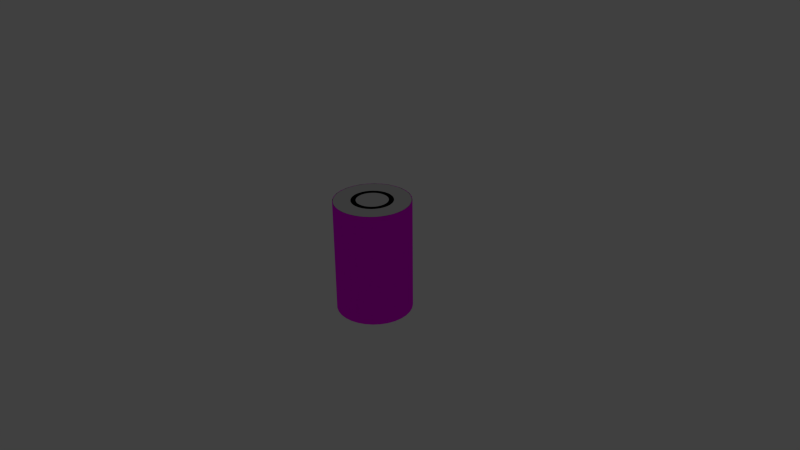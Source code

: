 # Source: ModelEngineMount.blend  (saved by Blender 2.73.0; exported with 4.5.12 LTS)
import bpy
from mathutils import Matrix  # noqa: F401  (used for matrix-valued properties, if any)

bpy.ops.wm.read_factory_settings(use_empty=True)
scene = bpy.context.scene
scene.name = 'Scene'

# ---- collections
col_collection_1 = bpy.data.collections.new('Collection 1'); scene.collection.children.link(col_collection_1)
col_collection_10 = bpy.data.collections.new('Collection 10'); scene.collection.children.link(col_collection_10)
col_collection_10.hide_render = True
col_collection_10.hide_viewport = True

# ---- images (referenced by path relative to the original .blend; pixels are not part of the script)
import os
ASSET_DIR = os.environ.get("B2B_ASSET_DIR", "")  # directory of the original .blend (textures are referenced by path, not embedded)
HERE = os.path.dirname(os.path.abspath(__file__))  # packed textures are extracted next to this script under _unpacked/

def load_image(name, relpath, width, height, colorspace="sRGB"):
    """Load a texture the original file referenced (path relative to the .blend, or extracted next to this script)."""
    p = next((c for c in (os.path.join(HERE, relpath), os.path.join(ASSET_DIR, relpath)) if relpath and os.path.exists(c)), "")
    if p:
        img = bpy.data.images.load(p, check_existing=True)
        img.name = name
    else:  # same state as the original file: an image datablock whose file is absent (Cycles renders it pink)
        img = bpy.data.images.new(name, width, height)
        img.source = "FILE"
        img.filepath = "//" + (relpath or name)
    img.colorspace_settings.name = colorspace
    return img
img_variabletexture_png = load_image('VariableTexture.png', 'VariableTexture.png', 1024, 1024, 'sRGB')
img_modeltexture_png = load_image('ModelTexture.png', 'ModelTexture.png', 1024, 1024, 'sRGB')

# ---- materials (node trees are filled in below, after node groups)
mat_variable = bpy.data.materials.new('Variable')
mat_variable.alpha_threshold = 0.0
mat_variable.roughness = 0.5
mat_material = bpy.data.materials.new('Material')
mat_material.alpha_threshold = 0.0
mat_material.roughness = 0.5

# ---- material node trees
mat_variable.use_nodes = True; mat_variable.node_tree.nodes.clear()
_N = mat_variable.node_tree.nodes; _L = mat_variable.node_tree.links
n0 = _N.new('ShaderNodeOutputMaterial'); n0.name = 'Material Output'; n0.location = (300, 300)
n1 = _N.new('ShaderNodeBsdfDiffuse'); n1.name = 'Diffuse BSDF'; n1.location = (10, 300)
n2 = _N.new('ShaderNodeTexImage'); n2.name = 'Image Texture'; n2.location = (-180, 300)
n2.width = 140
n2.image = img_variabletexture_png
_L.new(n1.outputs[0], n0.inputs[0])
_L.new(n2.outputs[0], n1.inputs[0])
n0.is_active_output = True
mat_material.use_nodes = True; mat_material.node_tree.nodes.clear()
_N = mat_material.node_tree.nodes; _L = mat_material.node_tree.links
n0 = _N.new('ShaderNodeOutputMaterial'); n0.name = 'Material Output'; n0.location = (300, 300)
n1 = _N.new('ShaderNodeBsdfDiffuse'); n1.name = 'Diffuse BSDF'; n1.location = (10, 300)
n2 = _N.new('ShaderNodeTexImage'); n2.name = 'Image Texture'; n2.location = (-180, 300)
n2.width = 140
n2.image = img_modeltexture_png
_L.new(n1.outputs[0], n0.inputs[0])
_L.new(n2.outputs[0], n1.inputs[0])
n0.is_active_output = True

# ---- world
world_world = bpy.data.worlds.new('World'); scene.world = world_world
world_world.color = (0.05088, 0.05088, 0.05088)
world_world.use_sun_shadow = False
world_world.sun_shadow_jitter_overblur = 0.0
world_world.cycles.sampling_method = 'MANUAL'
world_world.cycles.sample_map_resolution = 256

# ---- cameras
cam_camera = bpy.data.cameras.new('Camera')
cam_camera.clip_end = 100.0
cam_camera.lens = 35.0
cam_camera.sensor_width = 32.0
cam_camera.sensor_height = 18.0
cam_camera.ortho_scale = 7.314
cam_camera.dof.focus_distance = 0.0

# ---- lights
light_lamp = bpy.data.lights.new('Lamp', 'POINT')
light_lamp.transmission_factor = 0.0
light_lamp.cutoff_distance = 30.0
light_lamp.energy = 100.0
light_lamp.shadow_buffer_clip_start = 1.001
light_lamp.shadow_soft_size = 0.1
light_lamp.shadow_maximum_resolution = 0.006
light_lamp.use_absolute_resolution = True
light_lamp.cycles.use_multiple_importance_sampling = False

# ---- meshes
me_cylinder_000 = bpy.data.meshes.new('Cylinder.000')
me_cylinder_000.from_pydata([(-0.09802, 0.4928, -0.75), (-0.09802, 0.4928, 0.77), (-2.794e-08, 0.5024, -0.75), (-2.794e-08, 0.5024, 0.77), (0.09802, 0.4928, -0.75), (0.09802, 0.4928, 0.77), (0.1923, 0.4642, -0.75), (0.1923, 0.4642, 0.77), (0.2791, 0.4177, -0.75), (0.2791, 0.4177, 0.77), (0.3553, 0.3553, -0.75), (0.3553, 0.3553, 0.77), (0.4177, 0.2791, -0.75), (0.4177, 0.2791, 0.77), (0.4642, 0.1923, -0.75), (0.4642, 0.1923, 0.77), (0.4928, 0.09802, -0.75), (0.4928, 0.09802, 0.77), (0.5024, 1.863e-08, -0.75), (0.5024, 1.863e-08, 0.77), (0.4928, -0.09802, -0.75), (0.4928, -0.09802, 0.77), (0.4642, -0.1923, -0.75), (0.4642, -0.1923, 0.77), (0.4177, -0.2791, -0.75), (0.4177, -0.2791, 0.77), (0.3553, -0.3553, -0.75), (0.3553, -0.3553, 0.77), (0.2791, -0.4177, -0.75), (0.2791, -0.4177, 0.77), (0.1923, -0.4642, -0.75), (0.1923, -0.4642, 0.77), (0.09802, -0.4928, -0.75), (0.09802, -0.4928, 0.77), (-2.049e-07, -0.5024, -0.75), (-2.049e-07, -0.5024, 0.77), (-0.09802, -0.4928, -0.75), (-0.09802, -0.4928, 0.77), (-0.1923, -0.4642, -0.75), (-0.1923, -0.4642, 0.77), (-0.2791, -0.4177, -0.75), (-0.2791, -0.4177, 0.77), (-0.3553, -0.3553, -0.75), (-0.3553, -0.3553, 0.77), (-0.4177, -0.2791, -0.75), (-0.4177, -0.2791, 0.77), (-0.4642, -0.1923, -0.75), (-0.4642, -0.1923, 0.77), (-0.4928, -0.09802, -0.75), (-0.4928, -0.09802, 0.77), (-0.5024, 4.331e-07, -0.75), (-0.5024, 4.331e-07, 0.77), (-0.4928, 0.09802, -0.75), (-0.4928, 0.09802, 0.77), (-0.4642, 0.1923, -0.75), (-0.4642, 0.1923, 0.77), (-0.4177, 0.2791, -0.75), (-0.4177, 0.2791, 0.77), (-0.3553, 0.3553, -0.75), (-0.3553, 0.3553, 0.77), (-0.2791, 0.4177, -0.75), (-0.2791, 0.4177, 0.77), (-0.1923, 0.4642, -0.75), (-0.1923, 0.4642, 0.77)], [], [(34, 32, 33, 35), (36, 34, 35, 37), (38, 36, 37, 39), (40, 38, 39, 41), (42, 40, 41, 43), (44, 42, 43, 45), (46, 44, 45, 47), (48, 46, 47, 49), (50, 48, 49, 51), (52, 50, 51, 53), (54, 52, 53, 55), (56, 54, 55, 57), (58, 56, 57, 59), (60, 58, 59, 61), (62, 60, 61, 63), (0, 62, 63, 1), (2, 0, 1, 3), (4, 2, 3, 5), (6, 4, 5, 7), (8, 6, 7, 9), (10, 8, 9, 11), (12, 10, 11, 13), (14, 12, 13, 15), (16, 14, 15, 17), (18, 16, 17, 19), (20, 18, 19, 21), (22, 20, 21, 23), (24, 22, 23, 25), (26, 24, 25, 27), (28, 26, 27, 29), (30, 28, 29, 31), (32, 30, 31, 33)])
me_cylinder_000.polygons.foreach_set('use_smooth', [True] * 32)
_uv = me_cylinder_000.uv_layers.new(name='UVMap')
_uv.uv.foreach_set('vector', [0.02358, 0.001123, 0.02403, 0.001123, 0.02403, 0.001145, 0.02358, 0.001145, 0.02358, 0.001123, 0.02403, 0.001123, 0.02403, 0.001145, 0.02358, 0.001145, 0.02358, 0.001123, 0.02403, 0.001123, 0.02403, 0.001145, 0.02358, 0.001145, 0.02358, 0.001123, 0.02403, 0.001123, 0.02403, 0.001145, 0.02358, 0.001145, 0.02358, 0.001123, 0.02403, 0.001123, 0.02403, 0.001145, 0.02358, 0.001145, 0.02358, 0.001123, 0.02403, 0.001123, 0.02403, 0.001145, 0.02358, 0.001145, 0.02358, 0.001123, 0.02403, 0.001123, 0.02403, 0.001145, 0.02358, 0.001145, 0.02358, 0.001123, 0.02403, 0.001123, 0.02403, 0.001145, 0.02358, 0.001145, 0.02358, 0.001123, 0.02403, 0.001123, 0.02403, 0.001145, 0.02358, 0.001145, 0.02358, 0.001123, 0.02403, 0.001123, 0.02403, 0.001145, 0.02358, 0.001145, 0.02358, 0.001123, 0.02403, 0.001123, 0.02403, 0.001145, 0.02358, 0.001145, 0.02358, 0.001123, 0.02403, 0.001123, 0.02403, 0.001145, 0.02358, 0.001145, 0.02358, 0.001123, 0.02403, 0.001123, 0.02403, 0.001145, 0.02358, 0.001145, 0.02358, 0.001123, 0.02403, 0.001123, 0.02403, 0.001145, 0.02358, 0.001145, 0.02358, 0.001123, 0.02403, 0.001123, 0.02403, 0.001145, 0.02358, 0.001145, 0.02358, 0.001123, 0.02403, 0.001123, 0.02403, 0.001145, 0.02358, 0.001145, 0.02358, 0.001123, 0.02403, 0.001123, 0.02403, 0.001145, 0.02358, 0.001145, 0.02358, 0.001123, 0.02403, 0.001123, 0.02403, 0.001145, 0.02358, 0.001145, 0.02358, 0.001123, 0.02403, 0.001123, 0.02403, 0.001145, 0.02358, 0.001145, 0.02358, 0.001123, 0.02403, 0.001123, 0.02403, 0.001145, 0.02358, 0.001145, 0.02358, 0.001123, 0.02403, 0.001123, 0.02403, 0.001145, 0.02358, 0.001145, 0.02358, 0.001123, 0.02403, 0.001123, 0.02403, 0.001145, 0.02358, 0.001145, 0.02358, 0.001123, 0.02403, 0.001123, 0.02403, 0.001145, 0.02358, 0.001145, 0.02358, 0.001123, 0.02403, 0.001123, 0.02403, 0.001145, 0.02358, 0.001145, 0.02358, 0.001123, 0.02403, 0.001123, 0.02403, 0.001145, 0.02358, 0.001145, 0.02358, 0.001123, 0.02403, 0.001123, 0.02403, 0.001145, 0.02358, 0.001145, 0.02358, 0.001123, 0.02403, 0.001123, 0.02403, 0.001145, 0.02358, 0.001145, 0.02358, 0.001123, 0.02403, 0.001123, 0.02403, 0.001145, 0.02358, 0.001145, 0.02358, 0.001123, 0.02403, 0.001123, 0.02403, 0.001145, 0.02358, 0.001145, 0.02358, 0.001123, 0.02403, 0.001123, 0.02403, 0.001145, 0.02358, 0.001145, 0.02358, 0.001123, 0.02403, 0.001123, 0.02403, 0.001145, 0.02358, 0.001145, 0.02358, 0.001123, 0.02403, 0.001123, 0.02403, 0.001145, 0.02358, 0.001145])
me_cylinder_000.materials.append(mat_variable)
me_cylinder_000.use_remesh_preserve_volume = False
me_cylinder_000.use_remesh_preserve_attributes = False
me_cylinder_000.use_mirror_vertex_groups = False
me_cylinder_000.update()
me_cylinder_021 = bpy.data.meshes.new('Cylinder.021')
me_cylinder_021.from_pydata([(0.1913, -0.4619, -0.75), (0.1913, -0.4619, 0.77), (6.706e-07, -0.5, -0.75), (6.706e-07, -0.5, 0.77), (0.1014, -0.2448, -0.75), (3.818e-07, -0.265, -0.75), (0.1014, -0.2448, 0.77), (3.818e-07, -0.265, 0.77)], [], [(0, 4, 6, 1), (0, 1, 3, 2), (0, 2, 5, 4), (4, 5, 7, 6), (1, 6, 7, 3), (2, 3, 7, 5)])
me_cylinder_021.use_remesh_preserve_volume = False
me_cylinder_021.use_remesh_preserve_attributes = False
me_cylinder_021.use_mirror_vertex_groups = False
me_cylinder_021.update()
me_cylinder_020 = bpy.data.meshes.new('Cylinder.020')
me_cylinder_020.from_pydata([(0.3536, -0.3536, -0.75), (0.3536, -0.3536, 0.77), (0.1913, -0.4619, -0.75), (0.1913, -0.4619, 0.77), (0.1874, -0.1874, -0.75), (0.1014, -0.2448, -0.75), (0.1874, -0.1874, 0.77), (0.1014, -0.2448, 0.77)], [], [(0, 4, 6, 1), (0, 1, 3, 2), (0, 2, 5, 4), (4, 5, 7, 6), (1, 6, 7, 3), (2, 3, 7, 5)])
me_cylinder_020.use_remesh_preserve_volume = False
me_cylinder_020.use_remesh_preserve_attributes = False
me_cylinder_020.use_mirror_vertex_groups = False
me_cylinder_020.update()
me_cylinder_019 = bpy.data.meshes.new('Cylinder.019')
me_cylinder_019.from_pydata([(0.4619, -0.1913, -0.75), (0.4619, -0.1913, 0.77), (0.3536, -0.3536, -0.75), (0.3536, -0.3536, 0.77), (0.2448, -0.1014, -0.75), (0.1874, -0.1874, -0.75), (0.2448, -0.1014, 0.77), (0.1874, -0.1874, 0.77)], [], [(0, 4, 6, 1), (0, 1, 3, 2), (0, 2, 5, 4), (4, 5, 7, 6), (1, 6, 7, 3), (2, 3, 7, 5)])
me_cylinder_019.use_remesh_preserve_volume = False
me_cylinder_019.use_remesh_preserve_attributes = False
me_cylinder_019.use_mirror_vertex_groups = False
me_cylinder_019.update()
me_cylinder_018 = bpy.data.meshes.new('Cylinder.018')
me_cylinder_018.from_pydata([(0.5, 5.402e-07, -0.75), (0.5, 5.402e-07, 0.77), (0.4619, -0.1913, -0.75), (0.4619, -0.1913, 0.77), (0.265, 2.235e-07, -0.75), (0.2448, -0.1014, -0.75), (0.265, 2.235e-07, 0.77), (0.2448, -0.1014, 0.77)], [], [(0, 4, 6, 1), (0, 1, 3, 2), (0, 2, 5, 4), (4, 5, 7, 6), (1, 6, 7, 3), (2, 3, 7, 5)])
me_cylinder_018.use_remesh_preserve_volume = False
me_cylinder_018.use_remesh_preserve_attributes = False
me_cylinder_018.use_mirror_vertex_groups = False
me_cylinder_018.update()
me_cylinder_017 = bpy.data.meshes.new('Cylinder.017')
me_cylinder_017.from_pydata([(0.4619, 0.1913, -0.75), (0.4619, 0.1913, 0.77), (0.5, 5.402e-07, -0.75), (0.5, 5.402e-07, 0.77), (0.2448, 0.1014, -0.75), (0.265, 2.794e-07, -0.75), (0.2448, 0.1014, 0.77), (0.265, 2.794e-07, 0.77)], [], [(0, 4, 6, 1), (0, 1, 3, 2), (0, 2, 5, 4), (4, 5, 7, 6), (1, 6, 7, 3), (2, 3, 7, 5)])
me_cylinder_017.use_remesh_preserve_volume = False
me_cylinder_017.use_remesh_preserve_attributes = False
me_cylinder_017.use_mirror_vertex_groups = False
me_cylinder_017.update()
me_cylinder_016 = bpy.data.meshes.new('Cylinder.016')
me_cylinder_016.from_pydata([(0.3536, 0.3536, -0.75), (0.3536, 0.3536, 0.77), (0.4619, 0.1913, -0.75), (0.4619, 0.1913, 0.77), (0.1874, 0.1874, -0.75), (0.2448, 0.1014, -0.75), (0.1874, 0.1874, 0.77), (0.2448, 0.1014, 0.77)], [], [(0, 4, 6, 1), (0, 1, 3, 2), (0, 2, 5, 4), (4, 5, 7, 6), (1, 6, 7, 3), (2, 3, 7, 5)])
me_cylinder_016.use_remesh_preserve_volume = False
me_cylinder_016.use_remesh_preserve_attributes = False
me_cylinder_016.use_mirror_vertex_groups = False
me_cylinder_016.update()
me_cylinder_015 = bpy.data.meshes.new('Cylinder.015')
me_cylinder_015.from_pydata([(0.1913, 0.4619, -0.75), (0.1913, 0.4619, 0.77), (0.3536, 0.3536, -0.75), (0.3536, 0.3536, 0.77), (0.1014, 0.2448, -0.75), (0.1874, 0.1874, -0.75), (0.1014, 0.2448, 0.77), (0.1874, 0.1874, 0.77)], [], [(0, 4, 6, 1), (0, 1, 3, 2), (0, 2, 5, 4), (4, 5, 7, 6), (1, 6, 7, 3), (2, 3, 7, 5)])
me_cylinder_015.use_remesh_preserve_volume = False
me_cylinder_015.use_remesh_preserve_attributes = False
me_cylinder_015.use_mirror_vertex_groups = False
me_cylinder_015.update()
me_cylinder_014 = bpy.data.meshes.new('Cylinder.014')
me_cylinder_014.from_pydata([(-3.539e-07, 0.5, -0.75), (-3.539e-07, 0.5, 0.77), (0.1913, 0.4619, -0.75), (0.1913, 0.4619, 0.77), (-1.583e-07, 0.265, -0.75), (0.1014, 0.2448, -0.75), (-1.583e-07, 0.265, 0.77), (0.1014, 0.2448, 0.77)], [], [(0, 4, 6, 1), (0, 1, 3, 2), (0, 2, 5, 4), (4, 5, 7, 6), (1, 6, 7, 3), (2, 3, 7, 5)])
me_cylinder_014.use_remesh_preserve_volume = False
me_cylinder_014.use_remesh_preserve_attributes = False
me_cylinder_014.use_mirror_vertex_groups = False
me_cylinder_014.update()
me_cylinder_013 = bpy.data.meshes.new('Cylinder.013')
me_cylinder_013.from_pydata([(-0.1913, 0.4619, -0.75), (-0.1913, 0.4619, 0.77), (-3.539e-07, 0.5, -0.75), (-3.539e-07, 0.5, 0.77), (-0.1014, 0.2448, -0.75), (-1.77e-07, 0.265, -0.75), (-0.1014, 0.2448, 0.77), (-1.77e-07, 0.265, 0.77)], [], [(0, 4, 6, 1), (0, 1, 3, 2), (0, 2, 5, 4), (4, 5, 7, 6), (1, 6, 7, 3), (2, 3, 7, 5)])
me_cylinder_013.use_remesh_preserve_volume = False
me_cylinder_013.use_remesh_preserve_attributes = False
me_cylinder_013.use_mirror_vertex_groups = False
me_cylinder_013.update()
me_cylinder_012 = bpy.data.meshes.new('Cylinder.012')
me_cylinder_012.from_pydata([(-0.3536, 0.3536, -0.75), (-0.3536, 0.3536, 0.77), (-0.1913, 0.4619, -0.75), (-0.1913, 0.4619, 0.77), (-0.1874, 0.1874, -0.75), (-0.1014, 0.2448, -0.75), (-0.1874, 0.1874, 0.77), (-0.1014, 0.2448, 0.77)], [], [(0, 4, 6, 1), (0, 1, 3, 2), (0, 2, 5, 4), (4, 5, 7, 6), (1, 6, 7, 3), (2, 3, 7, 5)])
me_cylinder_012.use_remesh_preserve_volume = False
me_cylinder_012.use_remesh_preserve_attributes = False
me_cylinder_012.use_mirror_vertex_groups = False
me_cylinder_012.update()
me_cylinder_011 = bpy.data.meshes.new('Cylinder.011')
me_cylinder_011.from_pydata([(-0.4619, 0.1913, -0.75), (-0.4619, 0.1913, 0.77), (-0.3536, 0.3536, -0.75), (-0.3536, 0.3536, 0.77), (-0.2448, 0.1014, -0.75), (-0.1874, 0.1874, -0.75), (-0.2448, 0.1014, 0.77), (-0.1874, 0.1874, 0.77)], [], [(0, 4, 6, 1), (0, 1, 3, 2), (0, 2, 5, 4), (4, 5, 7, 6), (1, 6, 7, 3), (2, 3, 7, 5)])
me_cylinder_011.use_remesh_preserve_volume = False
me_cylinder_011.use_remesh_preserve_attributes = False
me_cylinder_011.use_mirror_vertex_groups = False
me_cylinder_011.update()
me_cylinder_010 = bpy.data.meshes.new('Cylinder.010')
me_cylinder_010.from_pydata([(-0.5, -1.863e-07, -0.75), (-0.5, -1.863e-07, 0.77), (-0.4619, 0.1913, -0.75), (-0.4619, 0.1913, 0.77), (-0.265, -1.024e-07, -0.75), (-0.2448, 0.1014, -0.75), (-0.265, -1.024e-07, 0.77), (-0.2448, 0.1014, 0.77)], [], [(0, 4, 6, 1), (0, 1, 3, 2), (0, 2, 5, 4), (4, 5, 7, 6), (1, 6, 7, 3), (2, 3, 7, 5)])
me_cylinder_010.use_remesh_preserve_volume = False
me_cylinder_010.use_remesh_preserve_attributes = False
me_cylinder_010.use_mirror_vertex_groups = False
me_cylinder_010.update()
me_cylinder_009 = bpy.data.meshes.new('Cylinder.009')
me_cylinder_009.from_pydata([(-0.4619, -0.1913, -0.75), (-0.4619, -0.1913, 0.77), (-0.5, -1.863e-07, -0.75), (-0.5, -1.863e-07, 0.77), (-0.2448, -0.1014, -0.75), (-0.265, -1.024e-07, -0.75), (-0.2448, -0.1014, 0.77), (-0.265, -1.024e-07, 0.77)], [], [(0, 4, 6, 1), (0, 1, 3, 2), (0, 2, 5, 4), (4, 5, 7, 6), (1, 6, 7, 3), (2, 3, 7, 5)])
me_cylinder_009.use_remesh_preserve_volume = False
me_cylinder_009.use_remesh_preserve_attributes = False
me_cylinder_009.use_mirror_vertex_groups = False
me_cylinder_009.update()
me_cylinder_008 = bpy.data.meshes.new('Cylinder.008')
me_cylinder_008.from_pydata([(-0.3536, -0.3536, -0.75), (-0.3536, -0.3536, 0.77), (-0.4619, -0.1913, -0.75), (-0.4619, -0.1913, 0.77), (-0.1874, -0.1874, -0.75), (-0.2448, -0.1014, -0.75), (-0.1874, -0.1874, 0.77), (-0.2448, -0.1014, 0.77)], [], [(0, 4, 6, 1), (0, 1, 3, 2), (0, 2, 5, 4), (4, 5, 7, 6), (1, 6, 7, 3), (2, 3, 7, 5)])
me_cylinder_008.use_remesh_preserve_volume = False
me_cylinder_008.use_remesh_preserve_attributes = False
me_cylinder_008.use_mirror_vertex_groups = False
me_cylinder_008.update()
me_cylinder_007 = bpy.data.meshes.new('Cylinder.007')
me_cylinder_007.from_pydata([(-0.1913, -0.4619, -0.75), (-0.1913, -0.4619, 0.77), (-0.3536, -0.3536, -0.75), (-0.3536, -0.3536, 0.77), (-0.1014, -0.2448, -0.75), (-0.1874, -0.1874, -0.75), (-0.1014, -0.2448, 0.77), (-0.1874, -0.1874, 0.77)], [], [(0, 4, 6, 1), (0, 1, 3, 2), (0, 2, 5, 4), (4, 5, 7, 6), (1, 6, 7, 3), (2, 3, 7, 5)])
me_cylinder_007.use_remesh_preserve_volume = False
me_cylinder_007.use_remesh_preserve_attributes = False
me_cylinder_007.use_mirror_vertex_groups = False
me_cylinder_007.update()
me_cylinder_002 = bpy.data.meshes.new('Cylinder.002')
me_cylinder_002.from_pydata([(7.55e-08, -0.5, -0.75), (7.55e-08, -0.5, 0.77), (-0.1913, -0.4619, -0.75), (-0.1913, -0.4619, 0.77), (5.862e-08, -0.265, -0.75), (-0.1014, -0.2448, -0.75), (5.862e-08, -0.265, 0.77), (-0.1014, -0.2448, 0.77)], [], [(0, 4, 6, 1), (0, 1, 3, 2), (0, 2, 5, 4), (4, 5, 7, 6), (1, 6, 7, 3), (2, 3, 7, 5)])
me_cylinder_002.use_remesh_preserve_volume = False
me_cylinder_002.use_remesh_preserve_attributes = False
me_cylinder_002.use_mirror_vertex_groups = False
me_cylinder_002.update()
me_cylinder_004 = bpy.data.meshes.new('Cylinder.004')
me_cylinder_004.from_pydata([(0.1014, 0.2448, 0.755), (1.86e-08, 0.265, 0.755), (0.1874, 0.1874, 0.755), (0.2448, 0.1014, 0.755), (0.265, -1.377e-08, 0.755), (0.2448, -0.1014, 0.755), (0.1874, -0.1874, 0.755), (0.1014, -0.2448, 0.755), (5.862e-08, -0.265, 0.755), (-0.1014, -0.2448, 0.755), (-0.1874, -0.1874, 0.755), (-0.2448, -0.1014, 0.755), (-0.265, 9.715e-10, 0.755), (-0.2448, 0.1014, 0.755), (-0.1874, 0.1874, 0.755), (-0.1014, 0.2448, 0.755), (0.1014, 0.2448, 0.77), (1.414e-08, 0.265, 0.77), (0.1874, 0.1874, 0.77), (0.2448, 0.1014, 0.77), (0.265, -1.377e-08, 0.77), (0.2448, -0.1014, 0.77), (0.1874, -0.1874, 0.77), (0.1014, -0.2448, 0.77), (5.415e-08, -0.265, 0.77), (-0.1014, -0.2448, 0.77), (-0.1874, -0.1874, 0.77), (-0.2448, -0.1014, 0.77), (-0.265, 9.715e-10, 0.77), (-0.2448, 0.1014, 0.77), (-0.1874, 0.1874, 0.77), (-0.1014, 0.2448, 0.77)], [], [(15, 1, 0, 2, 3, 4, 5, 6, 7, 8, 9, 10, 11, 12, 13, 14), (31, 30, 29, 28, 27, 26, 25, 24, 23, 22, 21, 20, 19, 18, 16, 17), (6, 5, 21, 22), (8, 7, 23, 24), (10, 9, 25, 26), (12, 11, 27, 28), (0, 1, 17, 16), (14, 13, 29, 30), (3, 2, 18, 19), (1, 15, 31, 17), (5, 4, 20, 21), (7, 6, 22, 23), (9, 8, 24, 25), (11, 10, 26, 27), (13, 12, 28, 29), (2, 0, 16, 18), (15, 14, 30, 31), (4, 3, 19, 20)])
me_cylinder_004.use_remesh_preserve_volume = False
me_cylinder_004.use_remesh_preserve_attributes = False
me_cylinder_004.use_mirror_vertex_groups = False
me_cylinder_004.update()
me_cylinder_001 = bpy.data.meshes.new('Cylinder.001')
me_cylinder_001.from_pydata([(-0.05072, 0.255, -0.7), (4.657e-09, 0.26, -0.7), (0.05072, 0.255, -0.7), (0.0995, 0.2402, -0.7), (0.1444, 0.2162, -0.7), (0.1838, 0.1838, -0.7), (0.2162, 0.1444, -0.7), (0.2402, 0.0995, -0.7), (0.255, 0.05072, -0.7), (0.26, 3.725e-08, -0.7), (0.255, -0.05072, -0.7), (0.2402, -0.0995, -0.7), (0.2162, -0.1444, -0.7), (0.1838, -0.1838, -0.7), (0.1444, -0.2162, -0.7), (0.0995, -0.2402, -0.7), (0.05072, -0.255, -0.7), (-8.149e-08, -0.26, -0.7), (-0.05072, -0.255, -0.7), (-0.0995, -0.2402, -0.7), (-0.1444, -0.2162, -0.7), (-0.1838, -0.1838, -0.7), (-0.2162, -0.1444, -0.7), (-0.2402, -0.0995, -0.7), (-0.255, -0.05072, -0.7), (-0.26, 2.561e-07, -0.7), (-0.255, 0.05072, -0.7), (-0.2402, 0.0995, -0.7), (-0.2162, 0.1444, -0.7), (-0.1838, 0.1838, -0.7), (-0.1444, 0.2162, -0.7), (-0.0995, 0.2402, -0.7), (-0.05326, 0.2678, -0.7), (-0.05326, 0.2678, 0.77), (2.328e-09, 0.273, -0.7), (2.328e-09, 0.273, 0.77), (0.05326, 0.2678, -0.7), (0.05326, 0.2678, 0.77), (0.1045, 0.2522, -0.7), (0.1045, 0.2522, 0.77), (0.1517, 0.227, -0.7), (0.1517, 0.227, 0.77), (0.193, 0.193, -0.7), (0.193, 0.193, 0.77), (0.227, 0.1517, -0.7), (0.227, 0.1517, 0.77), (0.2522, 0.1045, -0.7), (0.2522, 0.1045, 0.77), (0.2678, 0.05326, -0.7), (0.2678, 0.05326, 0.77), (0.273, 3.492e-08, -0.7), (0.273, 3.492e-08, 0.77), (0.2678, -0.05326, -0.7), (0.2678, -0.05326, 0.77), (0.2522, -0.1045, -0.7), (0.2522, -0.1045, 0.77), (0.227, -0.1517, -0.7), (0.227, -0.1517, 0.77), (0.193, -0.193, -0.7), (0.193, -0.193, 0.77), (0.1517, -0.227, -0.7), (0.1517, -0.227, 0.77), (0.1045, -0.2522, -0.7), (0.1045, -0.2522, 0.77), (0.05326, -0.2678, -0.7), (0.05326, -0.2678, 0.77), (-8.615e-08, -0.273, -0.7), (-8.615e-08, -0.273, 0.77), (-0.05326, -0.2678, -0.7), (-0.05326, -0.2678, 0.77), (-0.1045, -0.2522, -0.7), (-0.1045, -0.2522, 0.77), (-0.1517, -0.227, -0.7), (-0.1517, -0.227, 0.77), (-0.193, -0.193, -0.7), (-0.193, -0.193, 0.77), (-0.227, -0.1517, -0.7), (-0.227, -0.1517, 0.77), (-0.2522, -0.1045, -0.7), (-0.2522, -0.1045, 0.77), (-0.2678, -0.05326, -0.7), (-0.2678, -0.05326, 0.77), (-0.273, 2.654e-07, -0.7), (-0.273, 2.654e-07, 0.77), (-0.2678, 0.05326, -0.7), (-0.2678, 0.05326, 0.77), (-0.2522, 0.1045, -0.7), (-0.2522, 0.1045, 0.77), (-0.227, 0.1517, -0.7), (-0.227, 0.1517, 0.77), (-0.193, 0.193, -0.7), (-0.193, 0.193, 0.77), (-0.1517, 0.227, -0.7), (-0.1517, 0.227, 0.77), (-0.1045, 0.2522, -0.7), (-0.1045, 0.2522, 0.77), (-0.05326, 0.2678, -0.5125), (-0.05326, 0.2678, 0.5625), (2.328e-09, 0.273, -0.5125), (2.328e-09, 0.273, 0.5625), (0.05326, 0.2678, -0.5125), (0.05326, 0.2678, 0.5625), (0.1045, 0.2522, -0.5125), (0.1045, 0.2522, 0.5625), (0.1517, 0.227, -0.5125), (0.1517, 0.227, 0.5625), (0.193, 0.193, -0.5125), (0.193, 0.193, 0.5625), (0.227, 0.1517, -0.5125), (0.227, 0.1517, 0.5625), (0.2522, 0.1045, -0.5125), (0.2522, 0.1045, 0.5625), (0.2678, 0.05326, -0.5125), (0.2678, 0.05326, 0.5625), (0.273, 3.492e-08, -0.5125), (0.273, 3.492e-08, 0.5625), (0.2678, -0.05326, -0.5125), (0.2678, -0.05326, 0.5625), (0.2522, -0.1045, -0.5125), (0.2522, -0.1045, 0.5625), (0.227, -0.1517, -0.5125), (0.227, -0.1517, 0.5625), (0.193, -0.193, -0.5125), (0.193, -0.193, 0.5625), (0.1517, -0.227, -0.5125), (0.1517, -0.227, 0.5625), (0.1045, -0.2522, -0.5125), (0.1045, -0.2522, 0.5625), (0.05326, -0.2678, -0.5125), (0.05326, -0.2678, 0.5625), (-8.615e-08, -0.273, -0.5125), (-8.615e-08, -0.273, 0.5625), (-0.05326, -0.2678, -0.5125), (-0.05326, -0.2678, 0.5625), (-0.1045, -0.2522, -0.5125), (-0.1045, -0.2522, 0.5625), (-0.1517, -0.227, -0.5125), (-0.1517, -0.227, 0.5625), (-0.193, -0.193, -0.5125), (-0.193, -0.193, 0.5625), (-0.227, -0.1517, -0.5125), (-0.227, -0.1517, 0.5625), (-0.2522, -0.1045, -0.5125), (-0.2522, -0.1045, 0.5625), (-0.2678, -0.05326, -0.5125), (-0.2678, -0.05326, 0.5625), (-0.273, 2.654e-07, -0.5125), (-0.273, 2.654e-07, 0.5625), (-0.2678, 0.05326, -0.5125), (-0.2678, 0.05326, 0.5625), (-0.2522, 0.1045, -0.5125), (-0.2522, 0.1045, 0.5625), (-0.227, 0.1517, -0.5125), (-0.227, 0.1517, 0.5625), (-0.193, 0.193, -0.5125), (-0.193, 0.193, 0.5625), (-0.1517, 0.227, -0.5125), (-0.1517, 0.227, 0.5625), (-0.1045, 0.2522, -0.5125), (-0.1045, 0.2522, 0.5625), (-0.09628, 0.484, -0.5125), (-0.09628, 0.484, 0.5625), (-2.794e-08, 0.4935, -0.5125), (-2.794e-08, 0.4935, 0.5625), (0.09628, 0.484, -0.5125), (0.09628, 0.484, 0.5625), (0.1889, 0.4559, -0.5125), (0.1889, 0.4559, 0.5625), (0.2742, 0.4103, -0.5125), (0.2742, 0.4103, 0.5625), (0.349, 0.349, -0.5125), (0.349, 0.349, 0.5625), (0.4103, 0.2742, -0.5125), (0.4103, 0.2742, 0.5625), (0.4559, 0.1889, -0.5125), (0.4559, 0.1889, 0.5625), (0.484, 0.09628, -0.5125), (0.484, 0.09628, 0.5625), (0.4935, 1.863e-08, -0.5125), (0.4935, 1.863e-08, 0.5625), (0.484, -0.09628, -0.5125), (0.484, -0.09628, 0.5625), (0.4559, -0.1889, -0.5125), (0.4559, -0.1889, 0.5625), (0.4103, -0.2742, -0.5125), (0.4103, -0.2742, 0.5625), (0.349, -0.349, -0.5125), (0.349, -0.349, 0.5625), (0.2742, -0.4103, -0.5125), (0.2742, -0.4103, 0.5625), (0.1889, -0.4559, -0.5125), (0.1889, -0.4559, 0.5625), (0.09628, -0.484, -0.5125), (0.09628, -0.484, 0.5625), (-2.002e-07, -0.4935, -0.5125), (-2.002e-07, -0.4935, 0.5625), (-0.09628, -0.484, -0.5125), (-0.09628, -0.484, 0.5625), (-0.1889, -0.4559, -0.5125), (-0.1889, -0.4559, 0.5625), (-0.2742, -0.4103, -0.5125), (-0.2742, -0.4103, 0.5625), (-0.349, -0.349, -0.5125), (-0.349, -0.349, 0.5625), (-0.4103, -0.2742, -0.5125), (-0.4103, -0.2742, 0.5625), (-0.4559, -0.1889, -0.5125), (-0.4559, -0.1889, 0.5625), (-0.484, -0.09628, -0.5125), (-0.484, -0.09628, 0.5625), (-0.4935, 4.284e-07, -0.5125), (-0.4935, 4.284e-07, 0.5625), (-0.484, 0.09628, -0.5125), (-0.484, 0.09628, 0.5625), (-0.4559, 0.1889, -0.5125), (-0.4559, 0.1889, 0.5625), (-0.4103, 0.2742, -0.5125), (-0.4103, 0.2742, 0.5625), (-0.349, 0.349, -0.5125), (-0.349, 0.349, 0.5625), (-0.2742, 0.4103, -0.5125), (-0.2742, 0.4103, 0.5625), (-0.1889, 0.4559, -0.5125), (-0.1889, 0.4559, 0.5625), (-0.09628, 0.484, -0.75), (-0.09628, 0.484, 0.77), (-2.794e-08, 0.4935, -0.75), (-2.794e-08, 0.4935, 0.77), (0.09628, 0.484, -0.75), (0.09628, 0.484, 0.77), (0.1889, 0.4559, -0.75), (0.1889, 0.4559, 0.77), (0.2742, 0.4103, -0.75), (0.2742, 0.4103, 0.77), (0.349, 0.349, -0.75), (0.349, 0.349, 0.77), (0.4103, 0.2742, -0.75), (0.4103, 0.2742, 0.77), (0.4559, 0.1889, -0.75), (0.4559, 0.1889, 0.77), (0.484, 0.09628, -0.75), (0.484, 0.09628, 0.77), (0.4935, 1.863e-08, -0.75), (0.4935, 1.863e-08, 0.77), (0.484, -0.09628, -0.75), (0.484, -0.09628, 0.77), (0.4559, -0.1889, -0.75), (0.4559, -0.1889, 0.77), (0.4103, -0.2742, -0.75), (0.4103, -0.2742, 0.77), (0.349, -0.349, -0.75), (0.349, -0.349, 0.77), (0.2742, -0.4103, -0.75), (0.2742, -0.4103, 0.77), (0.1889, -0.4559, -0.75), (0.1889, -0.4559, 0.77), (0.09628, -0.484, -0.75), (0.09628, -0.484, 0.77), (-2.002e-07, -0.4935, -0.75), (-2.002e-07, -0.4935, 0.77), (-0.09628, -0.484, -0.75), (-0.09628, -0.484, 0.77), (-0.1889, -0.4559, -0.75), (-0.1889, -0.4559, 0.77), (-0.2742, -0.4103, -0.75), (-0.2742, -0.4103, 0.77), (-0.349, -0.349, -0.75), (-0.349, -0.349, 0.77), (-0.4103, -0.2742, -0.75), (-0.4103, -0.2742, 0.77), (-0.4559, -0.1889, -0.75), (-0.4559, -0.1889, 0.77), (-0.484, -0.09628, -0.75), (-0.484, -0.09628, 0.77), (-0.4935, 4.284e-07, -0.75), (-0.4935, 4.284e-07, 0.77), (-0.484, 0.09628, -0.75), (-0.484, 0.09628, 0.77), (-0.4559, 0.1889, -0.75), (-0.4559, 0.1889, 0.77), (-0.4103, 0.2742, -0.75), (-0.4103, 0.2742, 0.77), (-0.349, 0.349, -0.75), (-0.349, 0.349, 0.77), (-0.2742, 0.4103, -0.75), (-0.2742, 0.4103, 0.77), (-0.1889, 0.4559, -0.75), (-0.1889, 0.4559, 0.77), (-0.09802, 0.4928, -0.75), (-0.09802, 0.4928, 0.77), (-2.794e-08, 0.5024, -0.75), (-2.794e-08, 0.5024, 0.77), (0.09802, 0.4928, -0.75), (0.09802, 0.4928, 0.77), (0.1923, 0.4642, -0.75), (0.1923, 0.4642, 0.77), (0.2791, 0.4177, -0.75), (0.2791, 0.4177, 0.77), (0.3553, 0.3553, -0.75), (0.3553, 0.3553, 0.77), (0.4177, 0.2791, -0.75), (0.4177, 0.2791, 0.77), (0.4642, 0.1923, -0.75), (0.4642, 0.1923, 0.77), (0.4928, 0.09802, -0.75), (0.4928, 0.09802, 0.77), (0.5024, 1.863e-08, -0.75), (0.5024, 1.863e-08, 0.77), (0.4928, -0.09802, -0.75), (0.4928, -0.09802, 0.77), (0.4642, -0.1923, -0.75), (0.4642, -0.1923, 0.77), (0.4177, -0.2791, -0.75), (0.4177, -0.2791, 0.77), (0.3553, -0.3553, -0.75), (0.3553, -0.3553, 0.77), (0.2791, -0.4177, -0.75), (0.2791, -0.4177, 0.77), (0.1923, -0.4642, -0.75), (0.1923, -0.4642, 0.77), (0.09802, -0.4928, -0.75), (0.09802, -0.4928, 0.77), (-2.049e-07, -0.5024, -0.75), (-2.049e-07, -0.5024, 0.77), (-0.09802, -0.4928, -0.75), (-0.09802, -0.4928, 0.77), (-0.1923, -0.4642, -0.75), (-0.1923, -0.4642, 0.77), (-0.2791, -0.4177, -0.75), (-0.2791, -0.4177, 0.77), (-0.3553, -0.3553, -0.75), (-0.3553, -0.3553, 0.77), (-0.4177, -0.2791, -0.75), (-0.4177, -0.2791, 0.77), (-0.4642, -0.1923, -0.75), (-0.4642, -0.1923, 0.77), (-0.4928, -0.09802, -0.75), (-0.4928, -0.09802, 0.77), (-0.5024, 4.331e-07, -0.75), (-0.5024, 4.331e-07, 0.77), (-0.4928, 0.09802, -0.75), (-0.4928, 0.09802, 0.77), (-0.4642, 0.1923, -0.75), (-0.4642, 0.1923, 0.77), (-0.4177, 0.2791, -0.75), (-0.4177, 0.2791, 0.77), (-0.3553, 0.3553, -0.75), (-0.3553, 0.3553, 0.77), (-0.2791, 0.4177, -0.75), (-0.2791, 0.4177, 0.77), (-0.1923, 0.4642, -0.75), (-0.1923, 0.4642, 0.77), (-0.01274, 0.2656, -0.7413), (0.01274, 0.2656, -0.7413), (-0.01338, 0.2747, -0.7505), (0.01338, 0.2747, -0.7505), (-0.01274, 0.2549, -0.752), (0.01274, 0.2549, -0.752), (-0.01338, 0.2641, -0.7611), (0.01338, 0.2641, -0.7611), (-0.01274, 0.1921, -0.752), (0.01274, 0.1921, -0.752), (-0.01338, 0.183, -0.7611), (0.01338, 0.183, -0.7611), (-0.01274, 0.1798, -0.7329), (0.01274, 0.1798, -0.7329), (-0.01338, 0.1707, -0.742), (0.01338, 0.1707, -0.742), (-0.01274, 0.1459, -0.7329), (0.01274, 0.1459, -0.7329), (-0.01338, 0.1551, -0.742), (0.01338, 0.1551, -0.742), (-0.01274, 0.1168, -0.8021), (0.01274, 0.1168, -0.8021), (-0.01338, 0.126, -0.8113), (0.01338, 0.126, -0.8113), (-0.01274, 0.2656, -0.457), (0.01274, 0.2656, -0.457), (-0.01338, 0.2747, -0.4662), (0.01338, 0.2747, -0.4662), (-0.05072, 0.255, 0.755), (4.657e-09, 0.26, 0.755), (0.05072, 0.255, 0.755), (0.0995, 0.2402, 0.755), (0.1444, 0.2162, 0.755), (0.1838, 0.1838, 0.755), (0.2162, 0.1444, 0.755), (0.2402, 0.0995, 0.755), (0.255, 0.05072, 0.755), (0.26, 3.725e-08, 0.755), (0.255, -0.05072, 0.755), (0.2402, -0.0995, 0.755), (0.2162, -0.1444, 0.755), (0.1838, -0.1838, 0.755), (0.1444, -0.2162, 0.755), (0.0995, -0.2402, 0.755), (0.05072, -0.255, 0.755), (-8.149e-08, -0.26, 0.755), (-0.05072, -0.255, 0.755), (-0.0995, -0.2402, 0.755), (-0.1444, -0.2162, 0.755), (-0.1838, -0.1838, 0.755), (-0.2162, -0.1444, 0.755), (-0.2402, -0.0995, 0.755), (-0.255, -0.05072, 0.755), (-0.26, 2.561e-07, 0.755), (-0.255, 0.05072, 0.755), (-0.2402, 0.0995, 0.755), (-0.2162, 0.1444, 0.755), (-0.1838, 0.1838, 0.755), (-0.1444, 0.2162, 0.755), (-0.0995, 0.2402, 0.755), (-0.04058, 0.204, 0.755), (9.313e-09, 0.208, 0.755), (0.04058, 0.204, 0.755), (0.0796, 0.1922, 0.755), (0.1156, 0.1729, 0.755), (0.1471, 0.1471, 0.755), (0.1729, 0.1156, 0.755), (0.1922, 0.0796, 0.755), (0.204, 0.04058, 0.755), (0.208, 4.657e-08, 0.755), (0.204, -0.04058, 0.755), (0.1922, -0.0796, 0.755), (0.1729, -0.1156, 0.755), (0.1471, -0.1471, 0.755), (0.1156, -0.1729, 0.755), (0.0796, -0.1922, 0.755), (0.04058, -0.204, 0.755), (-6.054e-08, -0.208, 0.755), (-0.04058, -0.204, 0.755), (-0.0796, -0.1922, 0.755), (-0.1156, -0.1729, 0.755), (-0.1471, -0.1471, 0.755), (-0.1729, -0.1156, 0.755), (-0.1922, -0.0796, 0.755), (-0.204, -0.04058, 0.755), (-0.208, 2.189e-07, 0.755), (-0.204, 0.04058, 0.755), (-0.1922, 0.0796, 0.755), (-0.1729, 0.1156, 0.755), (-0.1471, 0.1471, 0.755), (-0.1156, 0.1729, 0.755), (-0.0796, 0.1922, 0.755), (-0.04058, 0.204, 0.77), (9.313e-09, 0.208, 0.77), (0.04058, 0.204, 0.77), (0.0796, 0.1922, 0.77), (0.1156, 0.1729, 0.77), (0.1471, 0.1471, 0.77), (0.1729, 0.1156, 0.77), (0.1922, 0.0796, 0.77), (0.204, 0.04058, 0.77), (0.208, 4.657e-08, 0.77), (0.204, -0.04058, 0.77), (0.1922, -0.0796, 0.77), (0.1729, -0.1156, 0.77), (0.1471, -0.1471, 0.77), (0.1156, -0.1729, 0.77), (0.0796, -0.1922, 0.77), (0.04058, -0.204, 0.77), (-6.054e-08, -0.208, 0.77), (-0.04058, -0.204, 0.77), (-0.0796, -0.1922, 0.77), (-0.1156, -0.1729, 0.77), (-0.1471, -0.1471, 0.77), (-0.1729, -0.1156, 0.77), (-0.1922, -0.0796, 0.77), (-0.204, -0.04058, 0.77), (-0.208, 2.189e-07, 0.77), (-0.204, 0.04058, 0.77), (-0.1922, 0.0796, 0.77), (-0.1729, 0.1156, 0.77), (-0.1471, 0.1471, 0.77), (-0.1156, 0.1729, 0.77), (-0.0796, 0.1922, 0.77), (-0.0497, 0.2499, 0.77), (4.287e-09, 0.2548, 0.77), (0.0497, 0.2499, 0.77), (0.0975, 0.2354, 0.77), (0.1415, 0.2118, 0.77), (0.1801, 0.1801, 0.77), (0.2118, 0.1415, 0.77), (0.2354, 0.0975, 0.77), (0.2499, 0.0497, 0.77), (0.2548, 3.819e-08, 0.77), (0.2499, -0.0497, 0.77), (0.2354, -0.0975, 0.77), (0.2118, -0.1415, 0.77), (0.1801, -0.1801, 0.77), (0.1415, -0.2118, 0.77), (0.0975, -0.2354, 0.77), (0.0497, -0.2499, 0.77), (-7.896e-08, -0.2548, 0.77), (-0.0497, -0.2499, 0.77), (-0.0975, -0.2354, 0.77), (-0.1415, -0.2118, 0.77), (-0.1801, -0.1801, 0.77), (-0.2118, -0.1415, 0.77), (-0.2354, -0.0975, 0.77), (-0.2499, -0.0497, 0.77), (-0.2548, 2.524e-07, 0.77), (-0.2499, 0.0497, 0.77), (-0.2354, 0.0975, 0.77), (-0.2118, 0.1415, 0.77), (-0.1801, 0.1801, 0.77), (-0.1415, 0.2118, 0.77), (-0.0975, 0.2354, 0.77)], [], [(478, 477, 445, 446), (479, 478, 446, 447), (480, 479, 447, 448), (481, 480, 448, 449), (482, 481, 449, 450), (483, 482, 450, 451), (484, 483, 451, 452), (485, 484, 452, 453), (486, 485, 453, 454), (487, 486, 454, 455), (488, 487, 455, 456), (489, 488, 456, 457), (490, 489, 457, 458), (491, 490, 458, 459), (492, 491, 459, 460), (493, 492, 460, 461), (494, 493, 461, 462), (495, 494, 462, 463), (496, 495, 463, 464), (497, 496, 464, 465), (498, 497, 465, 466), (499, 498, 466, 467), (500, 499, 467, 468), (501, 500, 468, 469), (502, 501, 469, 470), (503, 502, 470, 471), (504, 503, 471, 472), (505, 504, 472, 473), (506, 505, 473, 474), (507, 506, 474, 475), (476, 33, 95, 507), (6, 5, 42, 44), (11, 10, 52, 54), (16, 15, 62, 64), (21, 20, 72, 74), (26, 25, 82, 84), (31, 30, 92, 94), (4, 3, 38, 40), (9, 8, 48, 50), (14, 13, 58, 60), (19, 18, 68, 70), (24, 23, 78, 80), (29, 28, 88, 90), (2, 1, 34, 36), (7, 6, 44, 46), (12, 11, 54, 56), (17, 16, 64, 66), (22, 21, 74, 76), (27, 26, 84, 86), (0, 31, 94, 32), (5, 4, 40, 42), (10, 9, 50, 52), (15, 14, 60, 62), (20, 19, 70, 72), (25, 24, 80, 82), (30, 29, 90, 92), (3, 2, 36, 38), (8, 7, 46, 48), (13, 12, 56, 58), (18, 17, 66, 68), (23, 22, 76, 78), (28, 27, 86, 88), (63, 65, 129, 127), (80, 78, 142, 144), (41, 43, 107, 105), (93, 95, 159, 157), (58, 56, 120, 122), (71, 73, 137, 135), (36, 34, 98, 100), (88, 86, 150, 152), (49, 51, 115, 113), (66, 64, 128, 130), (44, 42, 106, 108), (79, 81, 145, 143), (32, 94, 158, 96), (57, 59, 123, 121), (35, 37, 101, 99), (74, 72, 136, 138), (87, 89, 153, 151), (52, 50, 114, 116), (65, 67, 131, 129), (43, 45, 109, 107), (82, 80, 144, 146), (95, 33, 97, 159), (60, 58, 122, 124), (38, 36, 100, 102), (73, 75, 139, 137), (90, 88, 152, 154), (51, 53, 117, 115), (68, 66, 130, 132), (46, 44, 108, 110), (81, 83, 147, 145), (59, 61, 125, 123), (37, 39, 103, 101), (76, 74, 138, 140), (89, 91, 155, 153), (54, 52, 116, 118), (67, 69, 133, 131), (45, 47, 111, 109), (84, 82, 146, 148), (62, 60, 124, 126), (40, 38, 102, 104), (75, 77, 141, 139), (92, 90, 154, 156), (53, 55, 119, 117), (70, 68, 132, 134), (48, 46, 110, 112), (83, 85, 149, 147), (61, 63, 127, 125), (39, 41, 105, 103), (78, 76, 140, 142), (91, 93, 157, 155), (56, 54, 118, 120), (34, 32, 96, 98), (69, 71, 135, 133), (86, 84, 148, 150), (47, 49, 113, 111), (64, 62, 126, 128), (42, 40, 104, 106), (77, 79, 143, 141), (94, 92, 156, 158), (55, 57, 121, 119), (33, 35, 99, 97), (72, 70, 134, 136), (85, 87, 151, 149), (50, 48, 112, 114), (112, 110, 174, 176), (147, 149, 213, 211), (125, 127, 191, 189), (103, 105, 169, 167), (142, 140, 204, 206), (155, 157, 221, 219), (120, 118, 182, 184), (133, 135, 199, 197), (98, 96, 160, 162), (150, 148, 212, 214), (111, 113, 177, 175), (128, 126, 190, 192), (106, 104, 168, 170), (141, 143, 207, 205), (158, 156, 220, 222), (119, 121, 185, 183), (97, 99, 163, 161), (136, 134, 198, 200), (149, 151, 215, 213), (114, 112, 176, 178), (127, 129, 193, 191), (105, 107, 171, 169), (144, 142, 206, 208), (157, 159, 223, 221), (122, 120, 184, 186), (100, 98, 162, 164), (135, 137, 201, 199), (152, 150, 214, 216), (113, 115, 179, 177), (130, 128, 192, 194), (143, 145, 209, 207), (108, 106, 170, 172), (96, 158, 222, 160), (121, 123, 187, 185), (99, 101, 165, 163), (138, 136, 200, 202), (151, 153, 217, 215), (116, 114, 178, 180), (129, 131, 195, 193), (107, 109, 173, 171), (146, 144, 208, 210), (159, 97, 161, 223), (124, 122, 186, 188), (102, 100, 164, 166), (137, 139, 203, 201), (154, 152, 216, 218), (115, 117, 181, 179), (132, 130, 194, 196), (110, 108, 172, 174), (145, 147, 211, 209), (123, 125, 189, 187), (101, 103, 167, 165), (140, 138, 202, 204), (153, 155, 219, 217), (118, 116, 180, 182), (131, 133, 197, 195), (109, 111, 175, 173), (148, 146, 210, 212), (126, 124, 188, 190), (104, 102, 166, 168), (139, 141, 205, 203), (156, 154, 218, 220), (117, 119, 183, 181), (134, 132, 196, 198), (196, 194, 258, 260), (174, 172, 236, 238), (209, 211, 275, 273), (187, 189, 253, 251), (165, 167, 231, 229), (204, 202, 266, 268), (217, 219, 283, 281), (182, 180, 244, 246), (195, 197, 261, 259), (173, 175, 239, 237), (212, 210, 274, 276), (190, 188, 252, 254), (168, 166, 230, 232), (203, 205, 269, 267), (220, 218, 282, 284), (181, 183, 247, 245), (198, 196, 260, 262), (176, 174, 238, 240), (211, 213, 277, 275), (189, 191, 255, 253), (167, 169, 233, 231), (206, 204, 268, 270), (219, 221, 285, 283), (184, 182, 246, 248), (162, 160, 224, 226), (197, 199, 263, 261), (214, 212, 276, 278), (175, 177, 241, 239), (192, 190, 254, 256), (205, 207, 271, 269), (170, 168, 232, 234), (222, 220, 284, 286), (183, 185, 249, 247), (200, 198, 262, 264), (161, 163, 227, 225), (213, 215, 279, 277), (178, 176, 240, 242), (191, 193, 257, 255), (169, 171, 235, 233), (208, 206, 270, 272), (221, 223, 287, 285), (186, 184, 248, 250), (164, 162, 226, 228), (199, 201, 265, 263), (216, 214, 278, 280), (177, 179, 243, 241), (194, 192, 256, 258), (172, 170, 234, 236), (207, 209, 273, 271), (160, 222, 286, 224), (185, 187, 251, 249), (163, 165, 229, 227), (202, 200, 264, 266), (215, 217, 281, 279), (180, 178, 242, 244), (193, 195, 259, 257), (171, 173, 237, 235), (210, 208, 272, 274), (223, 161, 225, 287), (188, 186, 250, 252), (166, 164, 228, 230), (201, 203, 267, 265), (218, 216, 280, 282), (179, 181, 245, 243), (280, 278, 342, 344), (241, 243, 307, 305), (258, 256, 320, 322), (236, 234, 298, 300), (271, 273, 337, 335), (224, 286, 350, 288), (249, 251, 315, 313), (227, 229, 293, 291), (266, 264, 328, 330), (279, 281, 345, 343), (244, 242, 306, 308), (257, 259, 323, 321), (235, 237, 301, 299), (274, 272, 336, 338), (287, 225, 289, 351), (252, 250, 314, 316), (230, 228, 292, 294), (265, 267, 331, 329), (282, 280, 344, 346), (243, 245, 309, 307), (260, 258, 322, 324), (238, 236, 300, 302), (273, 275, 339, 337), (251, 253, 317, 315), (229, 231, 295, 293), (268, 266, 330, 332), (281, 283, 347, 345), (246, 244, 308, 310), (259, 261, 325, 323), (237, 239, 303, 301), (276, 274, 338, 340), (254, 252, 316, 318), (232, 230, 294, 296), (267, 269, 333, 331), (284, 282, 346, 348), (245, 247, 311, 309), (262, 260, 324, 326), (240, 238, 302, 304), (275, 277, 341, 339), (253, 255, 319, 317), (231, 233, 297, 295), (270, 268, 332, 334), (283, 285, 349, 347), (248, 246, 310, 312), (226, 224, 288, 290), (261, 263, 327, 325), (278, 276, 340, 342), (239, 241, 305, 303), (256, 254, 318, 320), (234, 232, 296, 298), (269, 271, 335, 333), (286, 284, 348, 350), (247, 249, 313, 311), (225, 227, 291, 289), (264, 262, 326, 328), (277, 279, 343, 341), (242, 240, 304, 306), (255, 257, 321, 319), (272, 270, 334, 336), (233, 235, 299, 297), (285, 287, 351, 349), (250, 248, 312, 314), (228, 226, 290, 292), (263, 265, 329, 327), (352, 354, 358, 356), (0, 32, 34, 1), (356, 358, 362, 360), (355, 353, 357, 359), (354, 355, 359, 358), (353, 352, 356, 357), (360, 362, 366, 364), (359, 357, 361, 363), (358, 359, 363, 362), (357, 356, 360, 361), (364, 366, 370, 368), (363, 361, 365, 367), (362, 363, 367, 366), (361, 360, 364, 365), (368, 370, 374, 372), (367, 365, 369, 371), (366, 367, 371, 370), (365, 364, 368, 369), (373, 372, 374, 375), (371, 369, 373, 375), (370, 371, 375, 374), (369, 368, 372, 373), (354, 352, 376, 378), (353, 355, 379, 377), (355, 354, 378, 379), (352, 353, 377, 376), (31, 0, 380, 411), (30, 31, 411, 410), (29, 30, 410, 409), (28, 29, 409, 408), (27, 28, 408, 407), (26, 27, 407, 406), (25, 26, 406, 405), (24, 25, 405, 404), (23, 24, 404, 403), (22, 23, 403, 402), (21, 22, 402, 401), (20, 21, 401, 400), (19, 20, 400, 399), (18, 19, 399, 398), (17, 18, 398, 397), (16, 17, 397, 396), (15, 16, 396, 395), (14, 15, 395, 394), (13, 14, 394, 393), (12, 13, 393, 392), (11, 12, 392, 391), (10, 11, 391, 390), (9, 10, 390, 389), (8, 9, 389, 388), (7, 8, 388, 387), (6, 7, 387, 386), (5, 6, 386, 385), (4, 5, 385, 384), (3, 4, 384, 383), (2, 3, 383, 382), (1, 2, 382, 381), (0, 1, 381, 380), (411, 380, 412, 443), (410, 411, 443, 442), (409, 410, 442, 441), (408, 409, 441, 440), (407, 408, 440, 439), (406, 407, 439, 438), (405, 406, 438, 437), (404, 405, 437, 436), (403, 404, 436, 435), (402, 403, 435, 434), (401, 402, 434, 433), (400, 401, 433, 432), (399, 400, 432, 431), (398, 399, 431, 430), (397, 398, 430, 429), (396, 397, 429, 428), (395, 396, 428, 427), (394, 395, 427, 426), (393, 394, 426, 425), (392, 393, 425, 424), (391, 392, 424, 423), (390, 391, 423, 422), (389, 390, 422, 421), (388, 389, 421, 420), (387, 388, 420, 419), (386, 387, 419, 418), (385, 386, 418, 417), (384, 385, 417, 416), (383, 384, 416, 415), (382, 383, 415, 414), (381, 382, 414, 413), (380, 381, 413, 412), (443, 412, 444, 475), (442, 443, 475, 474), (441, 442, 474, 473), (440, 441, 473, 472), (439, 440, 472, 471), (438, 439, 471, 470), (437, 438, 470, 469), (436, 437, 469, 468), (435, 436, 468, 467), (434, 435, 467, 466), (433, 434, 466, 465), (432, 433, 465, 464), (431, 432, 464, 463), (430, 431, 463, 462), (429, 430, 462, 461), (428, 429, 461, 460), (427, 428, 460, 459), (426, 427, 459, 458), (425, 426, 458, 457), (424, 425, 457, 456), (423, 424, 456, 455), (422, 423, 455, 454), (421, 422, 454, 453), (420, 421, 453, 452), (419, 420, 452, 451), (418, 419, 451, 450), (417, 418, 450, 449), (416, 417, 449, 448), (415, 416, 448, 447), (414, 415, 447, 446), (413, 414, 446, 445), (412, 413, 445, 444), (477, 476, 444, 445), (35, 33, 476, 477), (444, 476, 507, 475), (95, 93, 506, 507), (93, 91, 505, 506), (91, 89, 504, 505), (89, 87, 503, 504), (87, 85, 502, 503), (85, 83, 501, 502), (83, 81, 500, 501), (81, 79, 499, 500), (79, 77, 498, 499), (77, 75, 497, 498), (75, 73, 496, 497), (73, 71, 495, 496), (71, 69, 494, 495), (69, 67, 493, 494), (67, 65, 492, 493), (65, 63, 491, 492), (63, 61, 490, 491), (61, 59, 489, 490), (59, 57, 488, 489), (57, 55, 487, 488), (55, 53, 486, 487), (53, 51, 485, 486), (51, 49, 484, 485), (49, 47, 483, 484), (47, 45, 482, 483), (45, 43, 481, 482), (43, 41, 480, 481), (41, 39, 479, 480), (39, 37, 478, 479), (37, 35, 477, 478)])
me_cylinder_001.polygons.foreach_set('use_smooth', [True] * 473)
_uv = me_cylinder_001.uv_layers.new(name='UVMap')
_uv.uv.foreach_set('vector', [0.3185, 0.12, 0.3134, 0.1302, 0.3091, 0.1197, 0.3133, 0.1114, 0.3225, 0.108, 0.3185, 0.12, 0.3133, 0.1114, 0.3165, 0.1017, 0.3252, 0.09473, 0.3225, 0.108, 0.3165, 0.1017, 0.3188, 0.09082, 0.3266, 0.08062, 0.3252, 0.09473, 0.3188, 0.09082, 0.3199, 0.0793, 0.3266, 0.06623, 0.3266, 0.08062, 0.3199, 0.0793, 0.3199, 0.06755, 0.3252, 0.05212, 0.3266, 0.06623, 0.3199, 0.06755, 0.3188, 0.05603, 0.3225, 0.03882, 0.3252, 0.05212, 0.3188, 0.05603, 0.3165, 0.04518, 0.3185, 0.02686, 0.3225, 0.03882, 0.3165, 0.04518, 0.3133, 0.03541, 0.3134, 0.01669, 0.3185, 0.02686, 0.3133, 0.03541, 0.3091, 0.0271, 0.3074, 0.008692, 0.3134, 0.01669, 0.3091, 0.0271, 0.3042, 0.02058, 0.3008, 0.003186, 0.3074, 0.008692, 0.3042, 0.02058, 0.2988, 0.01608, 0.2937, 0.0003789, 0.3008, 0.003186, 0.2988, 0.01608, 0.293, 0.01379, 0.2865, 0.0003789, 0.2937, 0.0003789, 0.293, 0.01379, 0.2872, 0.01379, 0.2794, 0.003186, 0.2865, 0.0003789, 0.2872, 0.01379, 0.2814, 0.01608, 0.2728, 0.008692, 0.2794, 0.003186, 0.2814, 0.01608, 0.276, 0.02058, 0.2668, 0.01669, 0.2728, 0.008692, 0.276, 0.02058, 0.2711, 0.0271, 0.2617, 0.02686, 0.2668, 0.01669, 0.2711, 0.0271, 0.2669, 0.03541, 0.2577, 0.03882, 0.2617, 0.02686, 0.2669, 0.03541, 0.2637, 0.04518, 0.255, 0.05212, 0.2577, 0.03882, 0.2637, 0.04518, 0.2614, 0.05603, 0.2536, 0.06623, 0.255, 0.05212, 0.2614, 0.05603, 0.2603, 0.06755, 0.2536, 0.08062, 0.2536, 0.06623, 0.2603, 0.06755, 0.2603, 0.0793, 0.255, 0.09473, 0.2536, 0.08062, 0.2603, 0.0793, 0.2614, 0.09082, 0.2577, 0.108, 0.255, 0.09473, 0.2614, 0.09082, 0.2637, 0.1017, 0.2617, 0.12, 0.2577, 0.108, 0.2637, 0.1017, 0.2669, 0.1114, 0.2668, 0.1302, 0.2617, 0.12, 0.2669, 0.1114, 0.2711, 0.1197, 0.2728, 0.1382, 0.2668, 0.1302, 0.2711, 0.1197, 0.276, 0.1263, 0.2794, 0.1437, 0.2728, 0.1382, 0.276, 0.1263, 0.2814, 0.1308, 0.2865, 0.1465, 0.2794, 0.1437, 0.2814, 0.1308, 0.2872, 0.1331, 0.2937, 0.1465, 0.2865, 0.1465, 0.2872, 0.1331, 0.293, 0.1331, 0.3008, 0.1437, 0.2937, 0.1465, 0.293, 0.1331, 0.2988, 0.1308, 0.657, 0.9715, 0.6567, 0.9786, 0.6464, 0.9746, 0.6474, 0.9677, 0.6859, 0.7827, 0.6767, 0.7751, 0.6774, 0.7702, 0.6871, 0.7782, 0.7125, 0.8624, 0.7106, 0.8429, 0.713, 0.8414, 0.715, 0.8619, 0.6942, 0.951, 0.7012, 0.9369, 0.7032, 0.9401, 0.6958, 0.9549, 0.6472, 0.9697, 0.6569, 0.9736, 0.6567, 0.9786, 0.6464, 0.9746, 0.6133, 0.9019, 0.6171, 0.9203, 0.6148, 0.9227, 0.6108, 0.9034, 0.6226, 0.8079, 0.6171, 0.8245, 0.6148, 0.8221, 0.6206, 0.8047, 0.6669, 0.7712, 0.6569, 0.7712, 0.6567, 0.7661, 0.6671, 0.7661, 0.7067, 0.8245, 0.7012, 0.8079, 0.7032, 0.8047, 0.709, 0.8221, 0.7067, 0.9203, 0.7106, 0.9019, 0.713, 0.9034, 0.709, 0.9227, 0.6669, 0.9736, 0.6767, 0.9697, 0.6774, 0.9746, 0.6671, 0.9786, 0.6226, 0.9369, 0.6297, 0.951, 0.628, 0.9549, 0.6206, 0.9401, 0.6133, 0.8429, 0.6113, 0.8624, 0.6088, 0.8619, 0.6108, 0.8414, 0.6472, 0.7751, 0.6379, 0.7827, 0.6367, 0.7782, 0.6464, 0.7702, 0.6942, 0.7938, 0.6859, 0.7827, 0.6871, 0.7782, 0.6958, 0.7899, 0.7125, 0.8824, 0.7125, 0.8624, 0.715, 0.8619, 0.715, 0.8829, 0.6859, 0.9621, 0.6942, 0.951, 0.6958, 0.9549, 0.6871, 0.9665, 0.6379, 0.9621, 0.6472, 0.9697, 0.6464, 0.9746, 0.6367, 0.9665, 0.6113, 0.8824, 0.6133, 0.9019, 0.6108, 0.9034, 0.6088, 0.8829, 0.6297, 0.7938, 0.6226, 0.8079, 0.6206, 0.8047, 0.628, 0.7899, 0.6767, 0.7751, 0.6669, 0.7712, 0.6671, 0.7661, 0.6774, 0.7702, 0.7106, 0.8429, 0.7067, 0.8245, 0.709, 0.8221, 0.713, 0.8414, 0.7012, 0.9369, 0.7067, 0.9203, 0.709, 0.9227, 0.7032, 0.9401, 0.6569, 0.9736, 0.6669, 0.9736, 0.6671, 0.9786, 0.6567, 0.9786, 0.6171, 0.9203, 0.6226, 0.9369, 0.6206, 0.9401, 0.6148, 0.9227, 0.6171, 0.8245, 0.6133, 0.8429, 0.6108, 0.8414, 0.6148, 0.8221, 0.6569, 0.7712, 0.6472, 0.7751, 0.6464, 0.7702, 0.6567, 0.7661, 0.7012, 0.8079, 0.6942, 0.7938, 0.6958, 0.7899, 0.7032, 0.8047, 0.7106, 0.9019, 0.7125, 0.8824, 0.715, 0.8829, 0.713, 0.9034, 0.6767, 0.9697, 0.6859, 0.9621, 0.6871, 0.9665, 0.6774, 0.9746, 0.6297, 0.951, 0.6379, 0.9621, 0.6367, 0.9665, 0.628, 0.9549, 0.6113, 0.8624, 0.6113, 0.8824, 0.6088, 0.8829, 0.6088, 0.8619, 0.223, 0.5625, 0.223, 0.5312, 0.1624, 0.5312, 0.1624, 0.5625, 1.788e-07, 0.2812, 1.788e-07, 0.3125, 0.05474, 0.3125, 0.05474, 0.2812, 0.223, 0.9062, 0.223, 0.8749, 0.1624, 0.8749, 0.1624, 0.9062, 0.223, 0.09374, 0.223, 0.0625, 0.1624, 0.0625, 0.1624, 0.09374, 1.49e-07, 0.625, 1.49e-07, 0.6562, 0.05474, 0.6562, 0.05474, 0.625, 0.223, 0.4375, 0.223, 0.4062, 0.1624, 0.4062, 0.1624, 0.4375, 2.98e-08, 0.9687, 0.0, 0.9999, 0.05474, 0.9999, 0.05474, 0.9687, 2.384e-07, 0.1562, 2.086e-07, 0.1875, 0.05474, 0.1875, 0.05474, 0.1562, 0.223, 0.7812, 0.223, 0.7499, 0.1624, 0.7499, 0.1624, 0.7812, 1.341e-07, 0.5, 1.341e-07, 0.5312, 0.05474, 0.5312, 0.05474, 0.5, 8.941e-08, 0.8437, 8.941e-08, 0.8749, 0.05474, 0.8749, 0.05474, 0.8437, 0.223, 0.3125, 0.223, 0.2812, 0.1624, 0.2812, 0.1624, 0.3125, 2.682e-07, 0.03125, 2.384e-07, 0.0625, 0.05474, 0.0625, 0.05474, 0.03125, 0.223, 0.6562, 0.223, 0.625, 0.1624, 0.625, 0.1624, 0.6562, 0.223, 0.9999, 0.223, 0.9687, 0.1624, 0.9687, 0.1624, 0.9999, 1.49e-07, 0.375, 1.639e-07, 0.4062, 0.05474, 0.4062, 0.05474, 0.375, 0.223, 0.1875, 0.223, 0.1562, 0.1624, 0.1562, 0.1624, 0.1875, 1.192e-07, 0.7187, 1.192e-07, 0.75, 0.05474, 0.75, 0.05474, 0.7187, 0.223, 0.5312, 0.223, 0.5, 0.1624, 0.5, 0.1624, 0.5312, 0.223, 0.8749, 0.223, 0.8437, 0.1624, 0.8437, 0.1624, 0.8749, 2.086e-07, 0.25, 1.788e-07, 0.2812, 0.05474, 0.2812, 0.05474, 0.25, 0.223, 0.0625, 0.223, 0.03125, 0.1624, 0.03125, 0.1624, 0.0625, 1.341e-07, 0.5937, 1.49e-07, 0.625, 0.05474, 0.625, 0.05474, 0.5937, 2.98e-08, 0.9374, 2.98e-08, 0.9687, 0.05474, 0.9687, 0.05474, 0.9374, 0.223, 0.4062, 0.223, 0.375, 0.1624, 0.375, 0.1624, 0.4062, 2.384e-07, 0.125, 2.384e-07, 0.1562, 0.05474, 0.1562, 0.05474, 0.125, 0.223, 0.7499, 0.223, 0.7187, 0.1624, 0.7187, 0.1624, 0.7499, 1.341e-07, 0.4687, 1.341e-07, 0.5, 0.05474, 0.5, 0.05474, 0.4687, 1.192e-07, 0.8124, 8.941e-08, 0.8437, 0.05474, 0.8437, 0.05474, 0.8124, 0.223, 0.2812, 0.223, 0.25, 0.1624, 0.25, 0.1624, 0.2812, 0.223, 0.625, 0.223, 0.5937, 0.1624, 0.5937, 0.1624, 0.625, 0.223, 0.9687, 0.223, 0.9374, 0.1624, 0.9374, 0.1624, 0.9687, 1.49e-07, 0.3437, 1.49e-07, 0.375, 0.05474, 0.375, 0.05474, 0.3437, 0.223, 0.1562, 0.223, 0.125, 0.1624, 0.125, 0.1624, 0.1562, 1.49e-07, 0.6875, 1.192e-07, 0.7187, 0.05474, 0.7187, 0.05474, 0.6875, 0.223, 0.5, 0.223, 0.4687, 0.1624, 0.4687, 0.1624, 0.5, 0.223, 0.8437, 0.223, 0.8124, 0.1624, 0.8124, 0.1624, 0.8437, 2.086e-07, 0.2187, 2.086e-07, 0.25, 0.05474, 0.25, 0.05474, 0.2187, 1.341e-07, 0.5625, 1.341e-07, 0.5937, 0.05474, 0.5937, 0.05474, 0.5625, 5.96e-08, 0.9062, 2.98e-08, 0.9374, 0.05474, 0.9374, 0.05474, 0.9062, 0.223, 0.375, 0.223, 0.3437, 0.1624, 0.3437, 0.1624, 0.375, 2.384e-07, 0.09374, 2.384e-07, 0.125, 0.05474, 0.125, 0.05474, 0.09374, 0.223, 0.7187, 0.223, 0.6875, 0.1624, 0.6875, 0.1624, 0.7187, 1.639e-07, 0.4375, 1.341e-07, 0.4687, 0.05474, 0.4687, 0.05474, 0.4375, 1.192e-07, 0.7812, 1.192e-07, 0.8124, 0.05474, 0.8124, 0.05474, 0.7812, 0.223, 0.25, 0.223, 0.2187, 0.1624, 0.2187, 0.1624, 0.25, 0.223, 0.5937, 0.223, 0.5625, 0.1624, 0.5625, 0.1624, 0.5937, 0.223, 0.9374, 0.223, 0.9062, 0.1624, 0.9062, 0.1624, 0.9374, 1.788e-07, 0.3125, 1.49e-07, 0.3437, 0.05474, 0.3437, 0.05474, 0.3125, 0.223, 0.125, 0.223, 0.09374, 0.1624, 0.09374, 0.1624, 0.125, 1.49e-07, 0.6562, 1.49e-07, 0.6875, 0.05474, 0.6875, 0.05474, 0.6562, 2.682e-07, 0.0, 2.682e-07, 0.03125, 0.05474, 0.03125, 0.05474, 0.0, 0.223, 0.4687, 0.223, 0.4375, 0.1624, 0.4375, 0.1624, 0.4687, 2.086e-07, 0.1875, 2.086e-07, 0.2187, 0.05474, 0.2187, 0.05474, 0.1875, 0.223, 0.8124, 0.223, 0.7812, 0.1624, 0.7812, 0.1624, 0.8124, 1.341e-07, 0.5312, 1.341e-07, 0.5625, 0.05474, 0.5625, 0.05474, 0.5312, 8.941e-08, 0.8749, 5.96e-08, 0.9062, 0.05474, 0.9062, 0.05474, 0.8749, 0.223, 0.3437, 0.223, 0.3125, 0.1624, 0.3125, 0.1624, 0.3437, 2.384e-07, 0.0625, 2.384e-07, 0.09374, 0.05474, 0.09374, 0.05474, 0.0625, 0.223, 0.6875, 0.223, 0.6562, 0.1624, 0.6562, 0.1624, 0.6875, 0.223, 0.03125, 0.223, 2.086e-07, 0.1624, 0.0, 0.1624, 0.03125, 1.639e-07, 0.4062, 1.639e-07, 0.4375, 0.05474, 0.4375, 0.05474, 0.4062, 0.223, 0.2187, 0.223, 0.1875, 0.1624, 0.1875, 0.1624, 0.2187, 1.192e-07, 0.75, 1.192e-07, 0.7812, 0.05474, 0.7812, 0.05474, 0.75, 0.6906, 0.6585, 0.693, 0.6467, 0.7183, 0.662, 0.7139, 0.6835, 0.6364, 0.5862, 0.6328, 0.5969, 0.6095, 0.5719, 0.616, 0.5526, 0.693, 0.6087, 0.6906, 0.5969, 0.7139, 0.5719, 0.7183, 0.5934, 0.6522, 0.6904, 0.6585, 0.6929, 0.6559, 0.7455, 0.6445, 0.741, 0.6304, 0.6087, 0.6291, 0.6213, 0.6028, 0.6161, 0.6051, 0.5933, 0.6291, 0.6341, 0.6304, 0.6467, 0.6051, 0.6621, 0.6028, 0.6393, 0.6712, 0.6903, 0.6771, 0.6854, 0.6896, 0.7321, 0.6789, 0.7409, 0.6771, 0.57, 0.6712, 0.5651, 0.6789, 0.5145, 0.6896, 0.5233, 0.6825, 0.5771, 0.6771, 0.5699, 0.6896, 0.5233, 0.6992, 0.5362, 0.6463, 0.5699, 0.6409, 0.5771, 0.6242, 0.5362, 0.6338, 0.5233, 0.6771, 0.6855, 0.6825, 0.6783, 0.6992, 0.7192, 0.6896, 0.7321, 0.6463, 0.6854, 0.6522, 0.6903, 0.6445, 0.7409, 0.6338, 0.7321, 0.6943, 0.6213, 0.693, 0.6087, 0.7183, 0.5933, 0.7206, 0.6161, 0.6522, 0.5651, 0.6463, 0.57, 0.6338, 0.5233, 0.6445, 0.5145, 0.6712, 0.565, 0.6649, 0.5625, 0.6675, 0.5099, 0.6789, 0.5144, 0.693, 0.6467, 0.6943, 0.6341, 0.7206, 0.6393, 0.7183, 0.6621, 0.6364, 0.6693, 0.6409, 0.6783, 0.6242, 0.7192, 0.616, 0.7028, 0.6304, 0.6467, 0.6328, 0.6585, 0.6095, 0.6835, 0.6051, 0.662, 0.6328, 0.5969, 0.6304, 0.6087, 0.6051, 0.5934, 0.6095, 0.5719, 0.687, 0.6692, 0.6906, 0.6585, 0.7139, 0.6835, 0.7075, 0.7028, 0.6906, 0.5969, 0.687, 0.5862, 0.7075, 0.5526, 0.7139, 0.5719, 0.6585, 0.6929, 0.6649, 0.6929, 0.6675, 0.7455, 0.6559, 0.7455, 0.6328, 0.5968, 0.6304, 0.6087, 0.6051, 0.5933, 0.6095, 0.5719, 0.6304, 0.6467, 0.6328, 0.6586, 0.6095, 0.6835, 0.6051, 0.6621, 0.6649, 0.6928, 0.6712, 0.6903, 0.6789, 0.7409, 0.6675, 0.7455, 0.687, 0.5861, 0.6825, 0.5771, 0.6992, 0.5362, 0.7075, 0.5526, 0.6712, 0.5651, 0.6649, 0.5626, 0.6675, 0.5099, 0.6789, 0.5145, 0.6522, 0.565, 0.6463, 0.5699, 0.6338, 0.5233, 0.6445, 0.5144, 0.6825, 0.6783, 0.687, 0.6693, 0.7075, 0.7028, 0.6992, 0.7192, 0.6409, 0.6783, 0.6463, 0.6854, 0.6338, 0.7321, 0.6242, 0.7192, 0.6463, 0.57, 0.6409, 0.5771, 0.6242, 0.5362, 0.6338, 0.5233, 0.6943, 0.6341, 0.6943, 0.6213, 0.7206, 0.6161, 0.7206, 0.6393, 0.6771, 0.5699, 0.6712, 0.565, 0.6789, 0.5144, 0.6896, 0.5233, 0.6943, 0.6341, 0.6943, 0.6213, 0.7206, 0.6161, 0.7206, 0.6393, 0.6409, 0.6783, 0.6463, 0.6855, 0.6338, 0.7321, 0.6242, 0.7192, 0.6291, 0.6341, 0.6304, 0.6467, 0.6051, 0.662, 0.6028, 0.6393, 0.6304, 0.6087, 0.6291, 0.6213, 0.6028, 0.6161, 0.6051, 0.5934, 0.6825, 0.6783, 0.687, 0.6692, 0.7075, 0.7028, 0.6992, 0.7192, 0.687, 0.5862, 0.6825, 0.5771, 0.6992, 0.5362, 0.7075, 0.5526, 0.6649, 0.6929, 0.6712, 0.6904, 0.6789, 0.741, 0.6675, 0.7455, 0.6364, 0.5861, 0.6328, 0.5968, 0.6095, 0.5719, 0.616, 0.5526, 0.6328, 0.6586, 0.6364, 0.6693, 0.616, 0.7028, 0.6095, 0.6835, 0.6585, 0.6928, 0.6649, 0.6928, 0.6675, 0.7455, 0.6559, 0.7455, 0.6906, 0.5968, 0.687, 0.5861, 0.7075, 0.5526, 0.7139, 0.5719, 0.6649, 0.5626, 0.6585, 0.5626, 0.6559, 0.5099, 0.6675, 0.5099, 0.6585, 0.5625, 0.6522, 0.565, 0.6445, 0.5144, 0.6559, 0.5099, 0.687, 0.6693, 0.6906, 0.6586, 0.7139, 0.6835, 0.7075, 0.7028, 0.6364, 0.6692, 0.6409, 0.6783, 0.6242, 0.7192, 0.616, 0.7028, 0.693, 0.6467, 0.6943, 0.6341, 0.7206, 0.6393, 0.7183, 0.662, 0.6409, 0.5771, 0.6364, 0.5862, 0.616, 0.5526, 0.6242, 0.5362, 0.6943, 0.6213, 0.693, 0.6087, 0.7183, 0.5934, 0.7206, 0.6161, 0.6463, 0.6855, 0.6522, 0.6904, 0.6445, 0.741, 0.6338, 0.7321, 0.6291, 0.6213, 0.6291, 0.6341, 0.6028, 0.6393, 0.6028, 0.6161, 0.6291, 0.6213, 0.6291, 0.6341, 0.6028, 0.6393, 0.6028, 0.6161, 0.6771, 0.6854, 0.6825, 0.6783, 0.6992, 0.7192, 0.6896, 0.7321, 0.6825, 0.5771, 0.6771, 0.57, 0.6896, 0.5233, 0.6992, 0.5362, 0.6712, 0.6904, 0.6771, 0.6855, 0.6896, 0.7321, 0.6789, 0.741, 0.6409, 0.5771, 0.6364, 0.5861, 0.616, 0.5526, 0.6242, 0.5362, 0.6522, 0.6903, 0.6585, 0.6928, 0.6559, 0.7455, 0.6445, 0.7409, 0.693, 0.6087, 0.6906, 0.5968, 0.7139, 0.5719, 0.7183, 0.5933, 0.6585, 0.5626, 0.6522, 0.5651, 0.6445, 0.5145, 0.6559, 0.5099, 0.6649, 0.5625, 0.6585, 0.5625, 0.6559, 0.5099, 0.6675, 0.5099, 0.6906, 0.6586, 0.693, 0.6467, 0.7183, 0.6621, 0.7139, 0.6835, 0.6328, 0.6585, 0.6364, 0.6692, 0.616, 0.7028, 0.6095, 0.6835, 1.49e-07, 0.5312, 1.49e-07, 0.4999, 0.03835, 0.4999, 0.03835, 0.5312, 5.96e-08, 0.1875, 5.96e-08, 0.1562, 0.03835, 0.1562, 0.03835, 0.1875, 0.2457, 0.7187, 0.2457, 0.7499, 0.2122, 0.7499, 0.2122, 0.7187, 0.2457, 0.375, 0.2457, 0.4062, 0.2122, 0.4062, 0.2122, 0.375, 0.2457, 0.03125, 0.2457, 0.06249, 0.2122, 0.06249, 0.2122, 0.03125, 1.49e-07, 0.6562, 1.49e-07, 0.6249, 0.03835, 0.6249, 0.03835, 0.6562, 0.2457, 0.8437, 0.2457, 0.8749, 0.2122, 0.8749, 0.2122, 0.8437, 8.941e-08, 0.3125, 8.941e-08, 0.2812, 0.03835, 0.2812, 0.03835, 0.3125, 0.2457, 0.4999, 0.2457, 0.5312, 0.2122, 0.5312, 0.2122, 0.4999, 0.2457, 0.1562, 0.2457, 0.1875, 0.2122, 0.1875, 0.2122, 0.1562, 1.788e-07, 0.7812, 1.788e-07, 0.7499, 0.03835, 0.7499, 0.03835, 0.7812, 1.192e-07, 0.4375, 1.192e-07, 0.4062, 0.03835, 0.4062, 0.03835, 0.4375, 2.98e-08, 0.09374, 2.98e-08, 0.06249, 0.03835, 0.06249, 0.03835, 0.09374, 0.2457, 0.6249, 0.2457, 0.6562, 0.2122, 0.6562, 0.2122, 0.6249, 1.788e-07, 0.9062, 1.788e-07, 0.8749, 0.03835, 0.8749, 0.03835, 0.9062, 0.2457, 0.2812, 0.2457, 0.3125, 0.2122, 0.3125, 0.2122, 0.2812, 1.49e-07, 0.5624, 1.49e-07, 0.5312, 0.03835, 0.5312, 0.03835, 0.5624, 8.941e-08, 0.2187, 5.96e-08, 0.1875, 0.03835, 0.1875, 0.03835, 0.2187, 0.2457, 0.7499, 0.2457, 0.7812, 0.2122, 0.7812, 0.2122, 0.7499, 0.2457, 0.4062, 0.2457, 0.4375, 0.2122, 0.4375, 0.2122, 0.4062, 0.2457, 0.06249, 0.2457, 0.09374, 0.2122, 0.09374, 0.2122, 0.06249, 1.49e-07, 0.6874, 1.49e-07, 0.6562, 0.03835, 0.6562, 0.03835, 0.6874, 0.2457, 0.8749, 0.2457, 0.9062, 0.2122, 0.9062, 0.2122, 0.8749, 8.941e-08, 0.3437, 8.941e-08, 0.3125, 0.03835, 0.3125, 0.03835, 0.3437, 2.086e-07, 0.9999, 2.086e-07, 0.9686, 0.03835, 0.9686, 0.03835, 0.9999, 0.2457, 0.5312, 0.2457, 0.5624, 0.2122, 0.5624, 0.2122, 0.5312, 1.788e-07, 0.8124, 1.788e-07, 0.7812, 0.03835, 0.7812, 0.03835, 0.8124, 0.2457, 0.1875, 0.2457, 0.2187, 0.2122, 0.2187, 0.2122, 0.1875, 1.192e-07, 0.4687, 1.192e-07, 0.4375, 0.03835, 0.4375, 0.03835, 0.4687, 0.2457, 0.6562, 0.2457, 0.6874, 0.2122, 0.6874, 0.2122, 0.6562, 5.96e-08, 0.125, 2.98e-08, 0.09374, 0.03835, 0.09374, 0.03835, 0.125, 2.086e-07, 0.9374, 1.788e-07, 0.9062, 0.03835, 0.9062, 0.03835, 0.9374, 0.2457, 0.3125, 0.2457, 0.3437, 0.2122, 0.3437, 0.2122, 0.3125, 1.49e-07, 0.5937, 1.49e-07, 0.5624, 0.03835, 0.5624, 0.03835, 0.5937, 0.2457, 0.9686, 0.2457, 0.9999, 0.2122, 0.9999, 0.2122, 0.9686, 0.2457, 0.7812, 0.2457, 0.8124, 0.2122, 0.8124, 0.2122, 0.7812, 8.941e-08, 0.25, 8.941e-08, 0.2187, 0.03835, 0.2187, 0.03835, 0.25, 0.2457, 0.4375, 0.2457, 0.4687, 0.2122, 0.4687, 0.2122, 0.4375, 0.2457, 0.09374, 0.2457, 0.125, 0.2122, 0.125, 0.2122, 0.09374, 1.788e-07, 0.7187, 1.49e-07, 0.6874, 0.03835, 0.6874, 0.03835, 0.7187, 0.2457, 0.9062, 0.2457, 0.9374, 0.2122, 0.9374, 0.2122, 0.9062, 1.192e-07, 0.375, 8.941e-08, 0.3437, 0.03835, 0.3437, 0.03835, 0.375, 0.0, 0.03125, 0.0, 0.0, 0.03835, 0.0, 0.03835, 0.03125, 0.2457, 0.5624, 0.2457, 0.5937, 0.2122, 0.5937, 0.2122, 0.5624, 1.788e-07, 0.8437, 1.788e-07, 0.8124, 0.03835, 0.8124, 0.03835, 0.8437, 0.2457, 0.2187, 0.2457, 0.25, 0.2122, 0.25, 0.2122, 0.2187, 1.49e-07, 0.4999, 1.192e-07, 0.4687, 0.03835, 0.4687, 0.03835, 0.4999, 5.96e-08, 0.1562, 5.96e-08, 0.125, 0.03835, 0.125, 0.03835, 0.1562, 0.2457, 0.6874, 0.2457, 0.7187, 0.2122, 0.7187, 0.2122, 0.6874, 2.086e-07, 0.9686, 2.086e-07, 0.9374, 0.03835, 0.9374, 0.03835, 0.9686, 0.2457, 0.3437, 0.2457, 0.375, 0.2122, 0.375, 0.2122, 0.3437, 0.2457, 0.0, 0.2457, 0.03125, 0.2122, 0.03125, 0.2122, 2.98e-08, 1.49e-07, 0.6249, 1.49e-07, 0.5937, 0.03835, 0.5937, 0.03835, 0.6249, 0.2457, 0.8124, 0.2457, 0.8437, 0.2122, 0.8437, 0.2122, 0.8124, 8.941e-08, 0.2812, 8.941e-08, 0.25, 0.03835, 0.25, 0.03835, 0.2812, 0.2457, 0.4687, 0.2457, 0.4999, 0.2122, 0.4999, 0.2122, 0.4687, 0.2457, 0.125, 0.2457, 0.1562, 0.2122, 0.1562, 0.2122, 0.125, 1.788e-07, 0.7499, 1.788e-07, 0.7187, 0.03835, 0.7187, 0.03835, 0.7499, 0.2457, 0.9374, 0.2457, 0.9686, 0.2122, 0.9686, 0.2122, 0.9374, 1.192e-07, 0.4062, 1.192e-07, 0.375, 0.03835, 0.375, 0.03835, 0.4062, 2.98e-08, 0.06249, 0.0, 0.03125, 0.03835, 0.03125, 0.03835, 0.06249, 0.2457, 0.5937, 0.2457, 0.6249, 0.2122, 0.6249, 0.2122, 0.5937, 1.788e-07, 0.8749, 1.788e-07, 0.8437, 0.03835, 0.8437, 0.03835, 0.8749, 0.2457, 0.25, 0.2457, 0.2812, 0.2122, 0.2812, 0.2122, 0.25, 0.6435, 0.7629, 0.6328, 0.7717, 0.6323, 0.7698, 0.6432, 0.7609, 0.7192, 0.864, 0.7169, 0.8413, 0.718, 0.8407, 0.7202, 0.8638, 0.6233, 0.9666, 0.6328, 0.9794, 0.6323, 0.9813, 0.6226, 0.9682, 0.7192, 0.8871, 0.7192, 0.864, 0.7203, 0.8638, 0.7203, 0.8873, 0.602, 0.864, 0.602, 0.8871, 0.601, 0.8873, 0.601, 0.8638, 0.6884, 0.7717, 0.6777, 0.7629, 0.678, 0.7609, 0.6889, 0.7698, 0.6979, 0.7845, 0.6884, 0.7717, 0.6889, 0.7698, 0.6986, 0.7829, 0.6777, 0.9882, 0.6884, 0.9794, 0.6889, 0.9812, 0.678, 0.9902, 0.602, 0.8871, 0.6043, 0.9097, 0.6032, 0.9104, 0.601, 0.8873, 0.6151, 0.9502, 0.6233, 0.9665, 0.6226, 0.9682, 0.6143, 0.9516, 0.698, 0.9666, 0.7061, 0.9503, 0.7069, 0.9516, 0.6986, 0.9682, 0.6548, 0.7583, 0.6435, 0.7628, 0.6432, 0.7608, 0.6547, 0.7562, 0.7125, 0.931, 0.7169, 0.9097, 0.718, 0.9103, 0.7135, 0.932, 0.6151, 0.8009, 0.6087, 0.8201, 0.6077, 0.8191, 0.6143, 0.7995, 0.6548, 0.9927, 0.6664, 0.9927, 0.6665, 0.9948, 0.6547, 0.9948, 0.6548, 0.9927, 0.6664, 0.9927, 0.6665, 0.9949, 0.6547, 0.9949, 0.7125, 0.8201, 0.7061, 0.8009, 0.7069, 0.7995, 0.7135, 0.8191, 0.6151, 0.8008, 0.6087, 0.82, 0.6077, 0.819, 0.6143, 0.7995, 0.6548, 0.7584, 0.6435, 0.7629, 0.6432, 0.7609, 0.6547, 0.7563, 0.7169, 0.8413, 0.7125, 0.82, 0.7135, 0.819, 0.718, 0.8407, 0.6151, 0.9503, 0.6233, 0.9666, 0.6226, 0.9682, 0.6143, 0.9516, 0.7169, 0.9097, 0.7192, 0.8871, 0.7203, 0.8873, 0.718, 0.9104, 0.602, 0.8871, 0.6043, 0.9097, 0.6032, 0.9103, 0.601, 0.8873, 0.6884, 0.7717, 0.6777, 0.7628, 0.678, 0.7608, 0.6889, 0.7698, 0.6884, 0.9794, 0.6979, 0.9665, 0.6986, 0.9682, 0.6889, 0.9812, 0.602, 0.864, 0.602, 0.8871, 0.601, 0.8873, 0.601, 0.8638, 0.6233, 0.9665, 0.6328, 0.9794, 0.6323, 0.9812, 0.6226, 0.9682, 0.6884, 0.9794, 0.698, 0.9666, 0.6986, 0.9682, 0.6889, 0.9813, 0.6435, 0.7628, 0.6328, 0.7717, 0.6323, 0.7698, 0.6432, 0.7608, 0.7169, 0.9097, 0.7192, 0.8871, 0.7202, 0.8873, 0.718, 0.9103, 0.6233, 0.7845, 0.6151, 0.8009, 0.6143, 0.7995, 0.6226, 0.7829, 0.6435, 0.9882, 0.6548, 0.9927, 0.6547, 0.9949, 0.6432, 0.9903, 0.7169, 0.8414, 0.7125, 0.8201, 0.7135, 0.8191, 0.718, 0.8408, 0.6087, 0.82, 0.6043, 0.8413, 0.6032, 0.8407, 0.6077, 0.819, 0.6664, 0.7584, 0.6548, 0.7584, 0.6547, 0.7563, 0.6665, 0.7563, 0.7125, 0.82, 0.7061, 0.8008, 0.7069, 0.7995, 0.7135, 0.819, 0.6087, 0.9311, 0.6151, 0.9503, 0.6143, 0.9516, 0.6077, 0.9321, 0.7125, 0.9311, 0.7169, 0.9097, 0.718, 0.9104, 0.7135, 0.9321, 0.6043, 0.9097, 0.6087, 0.931, 0.6077, 0.932, 0.6032, 0.9103, 0.6777, 0.7628, 0.6664, 0.7583, 0.6665, 0.7562, 0.678, 0.7608, 0.6979, 0.9665, 0.7061, 0.9502, 0.7069, 0.9516, 0.6986, 0.9682, 0.6043, 0.8414, 0.602, 0.864, 0.601, 0.8638, 0.6032, 0.8408, 0.6328, 0.9794, 0.6435, 0.9882, 0.6432, 0.9902, 0.6323, 0.9812, 0.6777, 0.9882, 0.6884, 0.9794, 0.6889, 0.9813, 0.678, 0.9903, 0.6979, 0.7845, 0.6884, 0.7717, 0.6889, 0.7698, 0.6986, 0.7829, 0.6328, 0.7717, 0.6233, 0.7845, 0.6226, 0.7829, 0.6323, 0.7698, 0.6328, 0.7717, 0.6233, 0.7845, 0.6226, 0.7829, 0.6323, 0.7698, 0.7192, 0.8871, 0.7192, 0.864, 0.7202, 0.8638, 0.7202, 0.8873, 0.6328, 0.9794, 0.6435, 0.9882, 0.6432, 0.9903, 0.6323, 0.9813, 0.7192, 0.864, 0.7169, 0.8414, 0.718, 0.8408, 0.7203, 0.8638, 0.6043, 0.8413, 0.602, 0.864, 0.601, 0.8638, 0.6032, 0.8407, 0.6777, 0.7629, 0.6664, 0.7584, 0.6665, 0.7563, 0.678, 0.7609, 0.7061, 0.8008, 0.6979, 0.7845, 0.6986, 0.7829, 0.7069, 0.7995, 0.6664, 0.9927, 0.6777, 0.9882, 0.678, 0.9902, 0.6665, 0.9948, 0.6043, 0.9097, 0.6087, 0.9311, 0.6077, 0.9321, 0.6032, 0.9104, 0.6087, 0.931, 0.6151, 0.9502, 0.6143, 0.9516, 0.6077, 0.932, 0.7061, 0.9503, 0.7125, 0.9311, 0.7135, 0.9321, 0.7069, 0.9516, 0.6664, 0.7583, 0.6548, 0.7583, 0.6547, 0.7562, 0.6665, 0.7562, 0.6087, 0.8201, 0.6043, 0.8414, 0.6032, 0.8408, 0.6077, 0.8191, 0.7061, 0.9502, 0.7125, 0.931, 0.7135, 0.932, 0.7069, 0.9516, 0.6435, 0.9882, 0.6548, 0.9927, 0.6547, 0.9948, 0.6432, 0.9902, 0.6664, 0.9927, 0.6777, 0.9882, 0.678, 0.9903, 0.6665, 0.9949, 0.7061, 0.8009, 0.698, 0.7845, 0.6986, 0.7829, 0.7069, 0.7995, 0.6233, 0.7845, 0.6151, 0.8008, 0.6143, 0.7995, 0.6226, 0.7829, 0.5167, 0.1272, 0.5158, 0.1317, 0.5132, 0.1296, 0.5141, 0.1251, 0.6297, 0.7938, 0.628, 0.7899, 0.6367, 0.7782, 0.6379, 0.7827, 0.5141, 0.1251, 0.5132, 0.1296, 0.5073, 0.1016, 0.5095, 0.1034, 0.516, 0.03775, 0.5169, 0.04227, 0.5143, 0.04433, 0.5134, 0.03981, 0.5361, 0.02767, 0.5361, 0.0377, 0.5333, 0.0377, 0.5333, 0.02767, 0.5337, 0.01808, 0.5337, 0.02762, 0.5309, 0.02762, 0.5309, 0.01808, 0.5095, 0.1034, 0.5073, 0.1016, 0.5097, 0.09457, 0.5119, 0.09639, 0.5134, 0.03981, 0.5143, 0.04433, 0.5096, 0.0659, 0.5073, 0.06766, 0.5333, 0.02767, 0.5333, 0.0377, 0.5181, 0.0377, 0.5181, 0.02767, 0.5309, 0.01808, 0.5309, 0.02762, 0.5191, 0.02762, 0.5191, 0.01808, 0.5119, 0.09639, 0.5097, 0.09457, 0.5085, 0.08917, 0.5094, 0.08468, 0.5073, 0.06766, 0.5096, 0.0659, 0.512, 0.07298, 0.5097, 0.07475, 0.5181, 0.02767, 0.5181, 0.0377, 0.5139, 0.0377, 0.5139, 0.02767, 0.5191, 0.01808, 0.5191, 0.02762, 0.5149, 0.02762, 0.5149, 0.01808, 0.5094, 0.08468, 0.5085, 0.08917, 0.4945, 0.08917, 0.4954, 0.08468, 0.5097, 0.07475, 0.512, 0.07298, 0.5094, 0.08463, 0.5085, 0.08011, 0.5139, 0.02767, 0.5139, 0.0377, 0.5109, 0.0377, 0.5109, 0.02767, 0.5149, 0.01808, 0.5149, 0.02762, 0.5085, 0.02762, 0.5085, 0.01808, 0.4945, 0.03746, 0.4945, 0.02791, 0.4969, 0.02767, 0.4969, 0.0377, 0.5085, 0.08011, 0.5094, 0.08463, 0.4953, 0.08429, 0.4945, 0.07978, 0.5109, 0.02767, 0.5109, 0.0377, 0.4969, 0.0377, 0.4969, 0.02767, 0.5085, 0.01808, 0.5085, 0.02762, 0.4945, 0.02762, 0.4945, 0.01808, 0.5158, 0.1317, 0.5167, 0.1272, 0.5658, 0.08602, 0.5649, 0.09052, 0.5169, 0.04227, 0.516, 0.03775, 0.5649, 0.08011, 0.5658, 0.08463, 0.5361, 0.0377, 0.5361, 0.02767, 0.5894, 0.02767, 0.5894, 0.0377, 0.5337, 0.02762, 0.5337, 0.01808, 0.587, 0.01808, 0.587, 0.02762, 2.384e-07, 0.0625, 1.192e-07, 0.03126, 0.223, 0.03124, 0.223, 0.06249, 3.576e-07, 0.09375, 2.384e-07, 0.0625, 0.223, 0.06249, 0.223, 0.09373, 4.768e-07, 0.125, 3.576e-07, 0.09375, 0.223, 0.09373, 0.223, 0.125, 5.96e-07, 0.1562, 4.768e-07, 0.125, 0.223, 0.125, 0.223, 0.1562, 6.855e-07, 0.1875, 5.96e-07, 0.1562, 0.223, 0.1562, 0.223, 0.1875, 7.451e-07, 0.2187, 6.855e-07, 0.1875, 0.223, 0.1875, 0.223, 0.2187, 8.345e-07, 0.25, 7.451e-07, 0.2187, 0.223, 0.2187, 0.223, 0.25, 8.941e-07, 0.2812, 8.345e-07, 0.25, 0.223, 0.25, 0.223, 0.2812, 9.537e-07, 0.3124, 8.941e-07, 0.2812, 0.223, 0.2812, 0.223, 0.3124, 1.013e-06, 0.3437, 9.537e-07, 0.3124, 0.223, 0.3124, 0.223, 0.3437, 1.073e-06, 0.3749, 1.013e-06, 0.3437, 0.223, 0.3437, 0.223, 0.3749, 1.103e-06, 0.4062, 1.073e-06, 0.3749, 0.223, 0.3749, 0.223, 0.4062, 1.132e-06, 0.4374, 1.103e-06, 0.4062, 0.223, 0.4062, 0.223, 0.4374, 1.162e-06, 0.4687, 1.132e-06, 0.4374, 0.223, 0.4374, 0.223, 0.4687, 1.192e-06, 0.4999, 1.162e-06, 0.4687, 0.223, 0.4687, 0.223, 0.4999, 1.192e-06, 0.5312, 1.192e-06, 0.4999, 0.223, 0.4999, 0.223, 0.5311, 1.192e-06, 0.5624, 1.192e-06, 0.5312, 0.223, 0.5311, 0.223, 0.5624, 1.192e-06, 0.5936, 1.192e-06, 0.5624, 0.223, 0.5624, 0.223, 0.5936, 1.162e-06, 0.6249, 1.192e-06, 0.5936, 0.223, 0.5936, 0.223, 0.6249, 1.162e-06, 0.6561, 1.162e-06, 0.6249, 0.223, 0.6249, 0.223, 0.6561, 1.132e-06, 0.6874, 1.162e-06, 0.6561, 0.223, 0.6561, 0.223, 0.6874, 1.103e-06, 0.7186, 1.132e-06, 0.6874, 0.223, 0.6874, 0.223, 0.7186, 1.043e-06, 0.7499, 1.103e-06, 0.7186, 0.223, 0.7186, 0.223, 0.7499, 1.013e-06, 0.7811, 1.043e-06, 0.7499, 0.223, 0.7499, 0.223, 0.7811, 9.239e-07, 0.8123, 1.013e-06, 0.7811, 0.223, 0.7811, 0.223, 0.8123, 8.643e-07, 0.8436, 9.239e-07, 0.8123, 0.223, 0.8123, 0.223, 0.8436, 7.749e-07, 0.8748, 8.643e-07, 0.8436, 0.223, 0.8436, 0.223, 0.8748, 7.153e-07, 0.9061, 7.749e-07, 0.8748, 0.223, 0.8748, 0.223, 0.9061, 5.96e-07, 0.9373, 7.153e-07, 0.9061, 0.223, 0.9061, 0.223, 0.9373, 5.066e-07, 0.9686, 5.96e-07, 0.9373, 0.223, 0.9373, 0.223, 0.9686, 3.874e-07, 0.9998, 5.066e-07, 0.9686, 0.223, 0.9686, 0.223, 0.9998, 1.192e-07, 0.03126, 0.0, 1.588e-05, 0.223, 0.0, 0.223, 0.03124, 0.2931, 2.235e-08, 0.3003, 0.002865, 0.2981, 0.0172, 0.2924, 0.01491, 0.2858, 0.0, 0.2931, 2.235e-08, 0.2924, 0.01491, 0.2865, 0.01491, 0.2786, 0.002865, 0.2858, 0.0, 0.2865, 0.01491, 0.2808, 0.0172, 0.2718, 0.008484, 0.2786, 0.002865, 0.2808, 0.0172, 0.2753, 0.0217, 0.2657, 0.01664, 0.2718, 0.008484, 0.2753, 0.0217, 0.2704, 0.02822, 0.2605, 0.02703, 0.2657, 0.01664, 0.2704, 0.02822, 0.2663, 0.03653, 0.2564, 0.03923, 0.2605, 0.02703, 0.2663, 0.03653, 0.263, 0.0463, 0.2536, 0.0528, 0.2564, 0.03923, 0.263, 0.0463, 0.2608, 0.05715, 0.2522, 0.0672, 0.2536, 0.0528, 0.2608, 0.05715, 0.2596, 0.06867, 0.2522, 0.08189, 0.2522, 0.0672, 0.2596, 0.06867, 0.2596, 0.08042, 0.2536, 0.09629, 0.2522, 0.08189, 0.2596, 0.08042, 0.2608, 0.09194, 0.2564, 0.1099, 0.2536, 0.09629, 0.2608, 0.09194, 0.263, 0.1028, 0.2605, 0.1221, 0.2564, 0.1099, 0.263, 0.1028, 0.2663, 0.1126, 0.2657, 0.1324, 0.2605, 0.1221, 0.2663, 0.1126, 0.2704, 0.1209, 0.2718, 0.1406, 0.2657, 0.1324, 0.2704, 0.1209, 0.2753, 0.1274, 0.2786, 0.1462, 0.2718, 0.1406, 0.2753, 0.1274, 0.2808, 0.1319, 0.2858, 0.1491, 0.2786, 0.1462, 0.2808, 0.1319, 0.2865, 0.1342, 0.2931, 0.1491, 0.2858, 0.1491, 0.2865, 0.1342, 0.2924, 0.1342, 0.3003, 0.1462, 0.2931, 0.1491, 0.2924, 0.1342, 0.2981, 0.1319, 0.3071, 0.1406, 0.3003, 0.1462, 0.2981, 0.1319, 0.3036, 0.1274, 0.3132, 0.1324, 0.3071, 0.1406, 0.3036, 0.1274, 0.3085, 0.1209, 0.3184, 0.1221, 0.3132, 0.1324, 0.3085, 0.1209, 0.3126, 0.1126, 0.3225, 0.1099, 0.3184, 0.1221, 0.3126, 0.1126, 0.3159, 0.1028, 0.3253, 0.09629, 0.3225, 0.1099, 0.3159, 0.1028, 0.3181, 0.09194, 0.3267, 0.08189, 0.3253, 0.09629, 0.3181, 0.09194, 0.3193, 0.08042, 0.3267, 0.0672, 0.3267, 0.08189, 0.3193, 0.08042, 0.3193, 0.06867, 0.3253, 0.0528, 0.3267, 0.0672, 0.3193, 0.06867, 0.3181, 0.05715, 0.3225, 0.03923, 0.3253, 0.0528, 0.3181, 0.05715, 0.3159, 0.0463, 0.3184, 0.02703, 0.3225, 0.03923, 0.3159, 0.0463, 0.3126, 0.03653, 0.3132, 0.01664, 0.3184, 0.02703, 0.3126, 0.03653, 0.3085, 0.02822, 0.3071, 0.008484, 0.3132, 0.01664, 0.3085, 0.02822, 0.3036, 0.0217, 0.3003, 0.002865, 0.3071, 0.008484, 0.3036, 0.0217, 0.2981, 0.0172, 0.2601, 0.137, 0.2567, 0.1411, 0.2559, 0.1386, 0.2594, 0.1344, 0.2636, 0.1328, 0.2601, 0.137, 0.2594, 0.1344, 0.2628, 0.1302, 0.267, 0.1286, 0.2636, 0.1328, 0.2628, 0.1302, 0.2663, 0.1261, 0.2705, 0.1244, 0.267, 0.1286, 0.2663, 0.1261, 0.2697, 0.1219, 0.274, 0.1203, 0.2705, 0.1244, 0.2697, 0.1219, 0.2732, 0.1177, 0.2774, 0.1161, 0.274, 0.1203, 0.2732, 0.1177, 0.2766, 0.1135, 0.2809, 0.1119, 0.2774, 0.1161, 0.2766, 0.1135, 0.2801, 0.1094, 0.2843, 0.1077, 0.2809, 0.1119, 0.2801, 0.1094, 0.2836, 0.1052, 0.2878, 0.1036, 0.2843, 0.1077, 0.2836, 0.1052, 0.287, 0.101, 0.2912, 0.09937, 0.2878, 0.1036, 0.287, 0.101, 0.2905, 0.09683, 0.2947, 0.0952, 0.2912, 0.09937, 0.2905, 0.09683, 0.2939, 0.09265, 0.2982, 0.09102, 0.2947, 0.0952, 0.2939, 0.09265, 0.2974, 0.08848, 0.3016, 0.08684, 0.2982, 0.09102, 0.2974, 0.08848, 0.3008, 0.0843, 0.3051, 0.08267, 0.3016, 0.08684, 0.3008, 0.0843, 0.3043, 0.08012, 0.3085, 0.07849, 0.3051, 0.08267, 0.3043, 0.08012, 0.3078, 0.07594, 0.312, 0.07431, 0.3085, 0.07849, 0.3078, 0.07594, 0.3112, 0.07177, 0.3154, 0.07014, 0.312, 0.07431, 0.3112, 0.07177, 0.3147, 0.06759, 0.3189, 0.06596, 0.3154, 0.07014, 0.3147, 0.06759, 0.3181, 0.06341, 0.3224, 0.06178, 0.3189, 0.06596, 0.3181, 0.06341, 0.3216, 0.05924, 0.3258, 0.05761, 0.3224, 0.06178, 0.3216, 0.05924, 0.3251, 0.05506, 0.3293, 0.05343, 0.3258, 0.05761, 0.3251, 0.05506, 0.3285, 0.05088, 0.3327, 0.04925, 0.3293, 0.05343, 0.3285, 0.05088, 0.332, 0.04671, 0.3362, 0.04507, 0.3327, 0.04925, 0.332, 0.04671, 0.3354, 0.04253, 0.3397, 0.0409, 0.3362, 0.04507, 0.3354, 0.04253, 0.3389, 0.03835, 0.3431, 0.03672, 0.3397, 0.0409, 0.3389, 0.03835, 0.3423, 0.03418, 0.3466, 0.03254, 0.3431, 0.03672, 0.3423, 0.03418, 0.3458, 0.03, 0.35, 0.02837, 0.3466, 0.03254, 0.3458, 0.03, 0.3493, 0.02582, 0.3535, 0.02419, 0.35, 0.02837, 0.3493, 0.02582, 0.3527, 0.02165, 0.3569, 0.02001, 0.3535, 0.02419, 0.3527, 0.02165, 0.3562, 0.01747, 0.3604, 0.01584, 0.3569, 0.02001, 0.3562, 0.01747, 0.3596, 0.01329, 0.3639, 0.01166, 0.3604, 0.01584, 0.3596, 0.01329, 0.3631, 0.009115, 0.2567, 0.1411, 0.2532, 0.1453, 0.2524, 0.1428, 0.2559, 0.1386, 0.3134, 0.1302, 0.3074, 0.1382, 0.3042, 0.1263, 0.3091, 0.1197, 0.6671, 0.9786, 0.6567, 0.9786, 0.657, 0.9715, 0.6668, 0.9715, 0.3042, 0.1263, 0.3074, 0.1382, 0.3008, 0.1437, 0.2988, 0.1308, 0.6464, 0.9746, 0.6367, 0.9665, 0.6384, 0.9603, 0.6474, 0.9677, 0.6367, 0.9665, 0.628, 0.9549, 0.6303, 0.9494, 0.6384, 0.9603, 0.628, 0.9549, 0.6206, 0.9401, 0.6234, 0.9356, 0.6303, 0.9494, 0.6206, 0.9401, 0.6148, 0.9227, 0.618, 0.9194, 0.6234, 0.9356, 0.6148, 0.9227, 0.6108, 0.9034, 0.6142, 0.9013, 0.618, 0.9194, 0.6108, 0.9034, 0.6088, 0.8829, 0.6123, 0.8822, 0.6142, 0.9013, 0.6088, 0.8829, 0.6088, 0.8619, 0.6123, 0.8626, 0.6123, 0.8822, 0.6088, 0.8619, 0.6108, 0.8414, 0.6142, 0.8435, 0.6123, 0.8626, 0.6108, 0.8414, 0.6148, 0.8221, 0.618, 0.8254, 0.6142, 0.8435, 0.6148, 0.8221, 0.6206, 0.8047, 0.6234, 0.8092, 0.618, 0.8254, 0.6206, 0.8047, 0.628, 0.7899, 0.6303, 0.7954, 0.6234, 0.8092, 0.628, 0.7899, 0.6367, 0.7782, 0.6384, 0.7845, 0.6303, 0.7954, 0.6367, 0.7782, 0.6464, 0.7702, 0.6474, 0.777, 0.6384, 0.7845, 0.6464, 0.7702, 0.6567, 0.7661, 0.657, 0.7732, 0.6474, 0.777, 0.6567, 0.7661, 0.6671, 0.7661, 0.6668, 0.7732, 0.657, 0.7732, 0.6671, 0.7661, 0.6774, 0.7702, 0.6764, 0.777, 0.6668, 0.7732, 0.6774, 0.7702, 0.6871, 0.7782, 0.6854, 0.7845, 0.6764, 0.777, 0.6871, 0.7782, 0.6958, 0.7899, 0.6935, 0.7954, 0.6854, 0.7845, 0.6958, 0.7899, 0.7032, 0.8047, 0.7004, 0.8092, 0.6935, 0.7954, 0.7032, 0.8047, 0.709, 0.8221, 0.7058, 0.8254, 0.7004, 0.8092, 0.709, 0.8221, 0.713, 0.8414, 0.7096, 0.8435, 0.7058, 0.8254, 0.713, 0.8414, 0.715, 0.8619, 0.7115, 0.8626, 0.7096, 0.8435, 0.715, 0.8619, 0.715, 0.8829, 0.7115, 0.8822, 0.7115, 0.8626, 0.715, 0.8829, 0.713, 0.9034, 0.7096, 0.9013, 0.7115, 0.8822, 0.713, 0.9034, 0.709, 0.9227, 0.7058, 0.9194, 0.7096, 0.9013, 0.709, 0.9227, 0.7032, 0.9401, 0.7004, 0.9356, 0.7058, 0.9194, 0.7032, 0.9401, 0.6958, 0.9549, 0.6935, 0.9494, 0.7004, 0.9356, 0.6958, 0.9549, 0.6871, 0.9665, 0.6854, 0.9603, 0.6935, 0.9494, 0.6871, 0.9665, 0.6774, 0.9746, 0.6764, 0.9677, 0.6854, 0.9603, 0.6774, 0.9746, 0.6671, 0.9786, 0.6668, 0.9715, 0.6764, 0.9677])
me_cylinder_001.materials.append(mat_material)
me_cylinder_001.use_remesh_preserve_volume = False
me_cylinder_001.use_remesh_preserve_attributes = False
me_cylinder_001.use_mirror_vertex_groups = False
me_cylinder_001.update()

# ---- objects
ob_variable = bpy.data.objects.new('Variable', me_cylinder_000)
ob_engine_mount_collider_17 = bpy.data.objects.new('Engine Mount Collider 17', me_cylinder_021)
ob_engine_mount_collider_16 = bpy.data.objects.new('Engine Mount Collider 16', me_cylinder_020)
ob_engine_mount_collider_15 = bpy.data.objects.new('Engine Mount Collider 15', me_cylinder_019)
ob_engine_mount_collider_14 = bpy.data.objects.new('Engine Mount Collider 14', me_cylinder_018)
ob_engine_mount_collider_13 = bpy.data.objects.new('Engine Mount Collider 13', me_cylinder_017)
ob_engine_mount_collider_12 = bpy.data.objects.new('Engine Mount Collider 12', me_cylinder_016)
ob_engine_mount_collider_11 = bpy.data.objects.new('Engine Mount Collider 11', me_cylinder_015)
ob_engine_mount_collider_10 = bpy.data.objects.new('Engine Mount Collider 10', me_cylinder_014)
ob_engine_mount_collider_9 = bpy.data.objects.new('Engine Mount Collider 9', me_cylinder_013)
ob_engine_mount_collider_8 = bpy.data.objects.new('Engine Mount Collider 8', me_cylinder_012)
ob_engine_mount_collider_7 = bpy.data.objects.new('Engine Mount Collider 7', me_cylinder_011)
ob_engine_mount_collider_6 = bpy.data.objects.new('Engine Mount Collider 6', me_cylinder_010)
ob_engine_mount_collider_5 = bpy.data.objects.new('Engine Mount Collider 5', me_cylinder_009)
ob_engine_mount_collider_4 = bpy.data.objects.new('Engine Mount Collider 4', me_cylinder_008)
ob_engine_mount_collider_3 = bpy.data.objects.new('Engine Mount Collider 3', me_cylinder_007)
ob_engine_mount_collider_2 = bpy.data.objects.new('Engine Mount Collider 2', me_cylinder_002)
ob_engine_mount_collider_1 = bpy.data.objects.new('Engine Mount Collider 1', me_cylinder_004)
ob_engine_mount = bpy.data.objects.new('Engine Mount', me_cylinder_001)
ob_lamp = bpy.data.objects.new('Lamp', light_lamp)
ob_camera = bpy.data.objects.new('Camera', cam_camera)

# ---- transforms, parenting, visibility, modifiers, constraints
ob_variable.location = (0.0, 0.0, 0.0)
ob_variable.lineart.crease_threshold = 0.0
ob_engine_mount_collider_17.location = (0.0, 0.0, 0.0)
ob_engine_mount_collider_17.lineart.crease_threshold = 0.0
ob_engine_mount_collider_16.location = (0.0, 0.0, 0.0)
ob_engine_mount_collider_16.lineart.crease_threshold = 0.0
ob_engine_mount_collider_15.location = (0.0, 0.0, 0.0)
ob_engine_mount_collider_15.lineart.crease_threshold = 0.0
ob_engine_mount_collider_14.location = (0.0, 0.0, 0.0)
ob_engine_mount_collider_14.lineart.crease_threshold = 0.0
ob_engine_mount_collider_13.location = (0.0, 0.0, 0.0)
ob_engine_mount_collider_13.lineart.crease_threshold = 0.0
ob_engine_mount_collider_12.location = (0.0, 0.0, 0.0)
ob_engine_mount_collider_12.lineart.crease_threshold = 0.0
ob_engine_mount_collider_11.location = (0.0, 0.0, 0.0)
ob_engine_mount_collider_11.lineart.crease_threshold = 0.0
ob_engine_mount_collider_10.location = (0.0, 0.0, 0.0)
ob_engine_mount_collider_10.lineart.crease_threshold = 0.0
ob_engine_mount_collider_9.location = (0.0, 0.0, 0.0)
ob_engine_mount_collider_9.lineart.crease_threshold = 0.0
ob_engine_mount_collider_8.location = (0.0, 0.0, 0.0)
ob_engine_mount_collider_8.lineart.crease_threshold = 0.0
ob_engine_mount_collider_7.location = (0.0, 0.0, 0.0)
ob_engine_mount_collider_7.lineart.crease_threshold = 0.0
ob_engine_mount_collider_6.location = (0.0, 0.0, 0.0)
ob_engine_mount_collider_6.lineart.crease_threshold = 0.0
ob_engine_mount_collider_5.location = (0.0, 0.0, 0.0)
ob_engine_mount_collider_5.lineart.crease_threshold = 0.0
ob_engine_mount_collider_4.location = (0.0, 0.0, 0.0)
ob_engine_mount_collider_4.lineart.crease_threshold = 0.0
ob_engine_mount_collider_3.location = (0.0, 0.0, 0.0)
ob_engine_mount_collider_3.lineart.crease_threshold = 0.0
ob_engine_mount_collider_2.location = (0.0, 0.0, 0.0)
ob_engine_mount_collider_2.lineart.crease_threshold = 0.0
ob_engine_mount_collider_1.location = (0.0, 0.0, 0.0)
ob_engine_mount_collider_1.lineart.crease_threshold = 0.0
ob_engine_mount.location = (0.0, 0.0, 0.0)
ob_engine_mount.lineart.crease_threshold = 0.0
ob_lamp.location = (4.076, 1.005, 5.904)
ob_lamp.rotation_euler = (0.6503, 0.05522, 1.866)
ob_lamp.lock_rotations_4d = False
ob_lamp.empty_display_type = 'ARROWS'
ob_lamp.color = (0.0, 0.0, 0.0, 0.0)
ob_lamp.lineart.crease_threshold = 0.0
ob_camera.location = (7.481, -6.508, 5.344)
ob_camera.rotation_euler = (1.109, 0.01082, 0.8149)
ob_camera.lock_rotations_4d = False
ob_camera.empty_display_type = 'ARROWS'
ob_camera.color = (0.0, 0.0, 0.0, 0.0)
ob_camera.display_type = 'WIRE'
ob_camera.lineart.crease_threshold = 0.0

# ---- collection membership
col_collection_1.objects.link(ob_variable)
col_collection_1.objects.link(ob_engine_mount_collider_17)
col_collection_1.objects.link(ob_engine_mount_collider_16)
col_collection_1.objects.link(ob_engine_mount_collider_15)
col_collection_1.objects.link(ob_engine_mount_collider_14)
col_collection_1.objects.link(ob_engine_mount_collider_13)
col_collection_1.objects.link(ob_engine_mount_collider_12)
col_collection_1.objects.link(ob_engine_mount_collider_11)
col_collection_1.objects.link(ob_engine_mount_collider_10)
col_collection_1.objects.link(ob_engine_mount_collider_9)
col_collection_1.objects.link(ob_engine_mount_collider_8)
col_collection_1.objects.link(ob_engine_mount_collider_7)
col_collection_1.objects.link(ob_engine_mount_collider_6)
col_collection_1.objects.link(ob_engine_mount_collider_5)
col_collection_1.objects.link(ob_engine_mount_collider_4)
col_collection_1.objects.link(ob_engine_mount_collider_3)
col_collection_1.objects.link(ob_engine_mount_collider_2)
col_collection_1.objects.link(ob_engine_mount_collider_1)
col_collection_1.objects.link(ob_engine_mount)
col_collection_10.objects.link(ob_lamp)
col_collection_10.objects.link(ob_camera)

# ---- scene / render settings (as saved in the file)
scene.camera = ob_camera
scene.frame_start = 1; scene.frame_end = 250; scene.frame_set(0)
scene.render.engine = 'CYCLES'
scene.render.resolution_percentage = 50
scene.render.dither_intensity = 0.0
scene.cycles.use_denoising = False
scene.cycles.samples = 10
scene.cycles.sampling_pattern = 'TABULATED_SOBOL'
scene.cycles.light_sampling_threshold = 0.0
scene.cycles.use_adaptive_sampling = False
scene.cycles.use_light_tree = False
scene.cycles.blur_glossy = 0.0
scene.cycles.pixel_filter_type = 'GAUSSIAN'
scene.cycles.sample_clamp_indirect = 0.0
scene.view_settings.view_transform = 'Standard'
bpy.context.view_layer.update()
